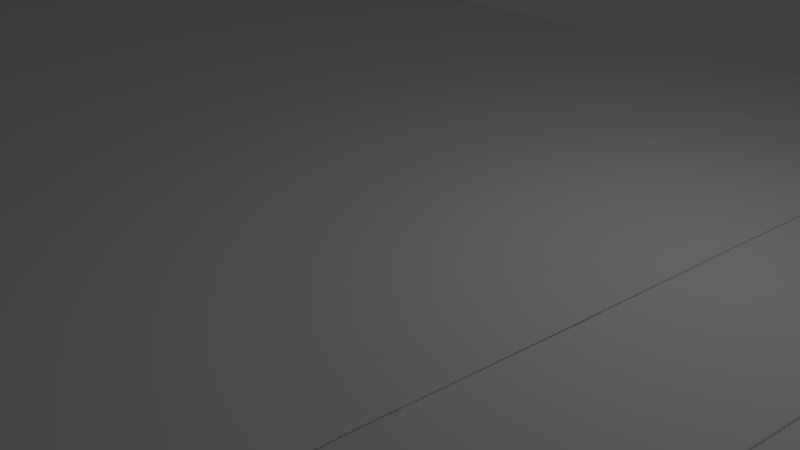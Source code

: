 # Source: bezcurve.blend  (saved by Blender 2.73.0; exported with 4.5.12 LTS)
import bpy
from mathutils import Matrix  # noqa: F401  (used for matrix-valued properties, if any)

bpy.ops.wm.read_factory_settings(use_empty=True)
scene = bpy.context.scene
scene.name = 'Scene'

# ---- collections
col_collection_1 = bpy.data.collections.new('Collection 1'); scene.collection.children.link(col_collection_1)

# ---- materials (node trees are filled in below, after node groups)
mat_material = bpy.data.materials.new('Material')
mat_material.alpha_threshold = 0.0
mat_material.use_transparent_shadow = False
mat_material.roughness = 0.5
mat_material.line_color = (0.0, 0.0, 0.0, 1.0)

# ---- material node trees

# ---- world
world_world = bpy.data.worlds.new('World'); scene.world = world_world
world_world.color = (0.05088, 0.05088, 0.05088)
world_world.use_sun_shadow = False
world_world.sun_shadow_jitter_overblur = 0.0
world_world.cycles.sampling_method = 'MANUAL'
world_world.cycles.sample_map_resolution = 256

# ---- cameras
cam_camera = bpy.data.cameras.new('Camera')
cam_camera.clip_end = 100.0
cam_camera.lens = 35.0
cam_camera.sensor_width = 32.0
cam_camera.sensor_height = 18.0
cam_camera.ortho_scale = 7.314
cam_camera.dof.focus_distance = 0.0
cam_camera.dof.aperture_fstop = 128.0

# ---- lights
light_lamp = bpy.data.lights.new('Lamp', 'POINT')
light_lamp.transmission_factor = 0.0
light_lamp.cutoff_distance = 30.0
light_lamp.energy = 100.0
light_lamp.shadow_buffer_clip_start = 1.001
light_lamp.shadow_soft_size = 0.1
light_lamp.shadow_maximum_resolution = 0.006
light_lamp.use_absolute_resolution = True
light_lamp.cycles.use_multiple_importance_sampling = False

# ---- meshes
me_cube_003 = bpy.data.meshes.new('Cube.003')
me_cube_003.from_pydata([(0.0, 1.0, 3.815e-06), (-0.1951, 0.9808, 3.815e-06), (-0.3827, 0.9239, 3.815e-06), (-0.5556, 0.8315, 3.815e-06), (-0.7071, 0.7071, 3.815e-06), (-0.8315, 0.5556, 3.815e-06), (-0.9239, 0.3827, 3.815e-06), (-0.9808, 0.1951, 3.815e-06), (-1.0, 0.0, 3.815e-06), (-0.9808, -0.1951, 3.815e-06), (-0.9239, -0.3827, 3.815e-06), (-0.8315, -0.5556, 3.815e-06), (-0.7071, -0.7071, 3.815e-06), (-0.5556, -0.8315, 3.815e-06), (-0.3827, -0.9239, 3.815e-06), (-0.1951, -0.9808, 3.815e-06), (2.384e-07, -1.0, 3.815e-06), (0.1951, -0.9808, 3.815e-06), (0.3827, -0.9239, 3.815e-06), (0.5556, -0.8315, 3.815e-06), (0.7071, -0.7071, 3.815e-06), (0.8315, -0.5556, 3.815e-06), (0.9239, -0.3827, 3.815e-06), (0.9808, -0.1951, 3.815e-06), (1.0, 9.537e-07, 3.815e-06), (0.9808, 0.1951, 3.815e-06), (0.9239, 0.3827, 3.815e-06), (0.8315, 0.5556, 3.815e-06), (0.7071, 0.7071, 3.815e-06), (0.5556, 0.8315, 3.815e-06), (0.3827, 0.9239, 3.815e-06), (0.1951, 0.9808, 3.815e-06)], [(1, 0), (2, 1), (3, 2), (4, 3), (5, 4), (6, 5), (7, 6), (8, 7), (9, 8), (10, 9), (11, 10), (12, 11), (13, 12), (14, 13), (15, 14), (16, 15), (17, 16), (18, 17), (19, 18), (20, 19), (21, 20), (22, 21), (23, 22), (24, 23), (25, 24), (26, 25), (27, 26), (28, 27), (29, 28), (30, 29), (31, 30), (0, 31)], [])
me_cube_003.use_remesh_preserve_volume = False
me_cube_003.use_remesh_preserve_attributes = False
me_cube_003.use_mirror_vertex_groups = False
me_cube_003.update()
me_circle = bpy.data.meshes.new('Circle')
me_circle.from_pydata([(0.0, 1.0, 0.0), (-0.1951, 0.9808, 0.0), (-0.3827, 0.9239, 0.0), (-0.5556, 0.8315, 0.0), (-0.7071, 0.7071, 0.0), (-0.8315, 0.5556, 0.0), (-0.9239, 0.3827, 0.0), (-0.9808, 0.1951, 0.0), (-1.0, 7.55e-08, 0.0), (-0.9808, -0.1951, 0.0), (-0.9239, -0.3827, 0.0), (-0.8315, -0.5556, 0.0), (-0.7071, -0.7071, 0.0), (-0.5556, -0.8315, 0.0), (-0.3827, -0.9239, 0.0), (-0.1951, -0.9808, 0.0), (3.258e-07, -1.0, 0.0), (0.1951, -0.9808, 0.0), (0.3827, -0.9239, 0.0), (0.5556, -0.8315, 0.0), (0.7071, -0.7071, 0.0), (0.8315, -0.5556, 0.0), (0.9239, -0.3827, 0.0), (0.9808, -0.1951, 0.0), (1.0, 9.656e-07, 0.0), (0.9808, 0.1951, 0.0), (0.9239, 0.3827, 0.0), (0.8315, 0.5556, 0.0), (0.7071, 0.7071, 0.0), (0.5556, 0.8315, 0.0), (0.3827, 0.9239, 0.0), (0.1951, 0.9808, 0.0)], [(1, 0), (2, 1), (3, 2), (4, 3), (5, 4), (6, 5), (7, 6), (8, 7), (9, 8), (10, 9), (11, 10), (12, 11), (13, 12), (14, 13), (15, 14), (16, 15), (17, 16), (18, 17), (19, 18), (20, 19), (21, 20), (22, 21), (23, 22), (24, 23), (25, 24), (26, 25), (27, 26), (28, 27), (29, 28), (30, 29), (31, 30), (0, 31)], [])
me_circle.use_remesh_preserve_volume = False
me_circle.use_remesh_preserve_attributes = False
me_circle.use_mirror_vertex_groups = False
me_circle.update()
me_cube_001 = bpy.data.meshes.new('Cube.001')
me_cube_001.from_pydata([(81.0, -1.0, 22.59), (81.0, 1.0, 62.22), (81.0, 1.0, 16.0), (97.0, -1.0, 12.38), (97.0, 1.0, 12.38), (97.0, 1.0, 66.1), (97.0, 1.0, 76.0), (94.78, 1.0, 76.0), (97.0, 1.0, 78.22), (121.0, 1.0, 68.0), (121.0, 1.0, 69.5), (122.5, 1.0, 68.0), (113.0, 1.0, 68.0), (113.0, 1.0, 76.0), (114.5, 1.0, 76.0), (113.0, 1.0, 77.5), (129.0, -1.0, 46.0), (129.0, 1.0, 46.0), (129.0, 1.0, 45.42), (113.0, 1.0, 44.67), (113.0, -1.0, 44.67), (119.7, 1.0, 38.0), (121.0, 1.0, 38.0), (121.0, 1.0, 36.67), (205.0, 1.0, 16.41), (205.0, -1.0, 16.41), (205.0, -1.0, -32.72), (189.0, 1.0, 30.0), (189.0, 1.0, 32.41), (191.4, 1.0, 30.0), (205.0, 1.0, -32.72), (189.0, 1.0, 13.95), (189.0, -1.0, 13.95), (181.0, 1.0, 22.0), (181.0, 1.0, 22.0), (181.0, 1.0, 22.0), (137.2, 1.0, 38.0), (183.4, 1.0, 38.0), (189.0, 1.0, 22.0), (197.0, 1.0, 22.0), (197.0, 1.0, 24.41), (199.4, 1.0, 22.0), (121.0, -1.0, 36.67), (127.7, 1.0, 30.0), (167.0, -1.0, -54.0), (167.0, 1.0, -54.0), (181.9, 1.0, -54.0), (143.0, 1.0, -60.19), (143.0, 1.0, -86.0), (143.0, -1.0, -86.0), (159.0, -1.0, -61.45), (159.0, -1.0, -79.56), (159.0, 1.0, -79.56), (119.0, 1.0, -70.0), (111.0, 1.0, -70.0), (111.0, -1.0, -70.0), (51.0, 1.0, -70.0), (51.0, -1.0, -70.0), (116.7, 1.0, -86.0), (116.7, -1.0, -86.0), (111.0, -1.0, -86.0), (27.0, 1.0, -38.0), (25.62, 1.0, -54.0), (0.0, 1.0, -38.0), (0.0, -1.0, -38.0), (0.0, -1.0, -54.0), (-9.7, -1.0, -54.0), (-9.7, 1.0, -54.0), (-8.0, 1.0, -38.0), (-8.0, -1.0, -38.0), (183.7, -1.0, -54.0), (181.9, -1.0, -54.0), (181.9, 1.0, -38.0), (189.0, 1.0, -46.0), (189.0, 1.0, -30.37), (189.0, -1.0, -30.37), (181.9, -1.0, -38.0), (189.0, 1.0, -38.0), (191.7, 1.0, -46.0), (189.0, 1.0, -48.72), (197.0, 1.0, -38.0), (197.0, 1.0, -40.72), (199.7, 1.0, -38.0), (136.6, -1.0, -102.0), (132.7, -1.0, -102.0), (132.7, 1.0, -102.0), (151.0, 1.0, -86.0), (152.6, 1.0, -86.0), (151.0, 1.0, -87.56), (165.2, 1.0, -38.0), (165.2, -1.0, -38.0), (165.5, 1.0, -54.0), (159.0, 1.0, -46.0), (159.0, 1.0, -61.45), (143.0, 1.0, -94.0), (144.6, 1.0, -94.0), (143.0, 1.0, -95.56), (157.2, -1.0, -46.0), (159.0, -1.0, -44.19), (159.0, 1.0, -44.19), (143.0, 1.0, -86.0), (135.0, 1.0, -86.0), (143.0, 1.0, -78.0), (127.0, 1.0, -86.0), (127.0, 1.0, -78.0), (127.0, -1.0, -78.0), (143.0, -1.0, -78.11), (35.0, 1.0, -62.0), (35.0, 1.0, -63.38), (27.0, 1.0, -54.0), (43.0, 1.0, -70.0), (43.0, 1.0, -71.38), (41.62, 1.0, -70.0), (51.0, 1.0, -78.0), (51.0, 1.0, -79.38), (49.62, 1.0, -78.0), (127.0, 1.0, -94.0), (136.6, 1.0, -102.0), (127.0, 1.0, -96.25), (124.7, 1.0, -94.0), (119.0, 1.0, -86.0), (119.0, 1.0, -88.25), (119.0, -1.0, -70.0), (103.0, 1.0, -86.0), (103.0, -1.0, -86.0), (57.62, -1.0, -86.0), (124.7, -1.0, -94.0), (119.0, -1.0, -88.25), (57.62, 1.0, -86.0), (51.0, 1.0, -62.0), (43.0, 1.0, -54.0), (35.0, 1.0, -54.0), (35.0, 1.0, -46.0), (59.0, 1.0, -70.0), (51.0, -1.0, -62.0), (27.0, 0.02558, -54.0), (27.0, -1.0, -54.0), (25.62, -1.0, -54.0), (-9.583, -1.0, 8.0), (-8.125, -1.0, 8.0), (-8.125, 1.0, 8.0), (-15.95, 1.0, -30.0), (-16.0, -1.0, -30.0), (-16.0, 1.0, -38.0), (-16.0, 1.0, -30.0), (-16.0, 1.0, -9.0), (-16.0, -1.0, -8.0), (-16.0, -1.0, -9.0), (73.0, -1.0, 8.0), (81.0, -1.0, 16.0), (81.0, 1.0, 8.0), (73.0, 1.0, 8.0), (105.0, -1.0, 68.0), (97.0, -1.0, 60.0), (97.0, 1.0, 60.05), (68.7, 1.0, 8.0), (-1.0, -1.0, 8.0), (68.7, -1.0, 8.0), (113.0, 1.0, 60.04), (113.0, -1.0, 60.0), (97.0, 1.0, 68.0), (105.0, 1.0, 68.0), (129.0, 1.0, 38.0), (137.2, -1.0, 38.0), (181.0, -1.0, 22.0), (135.7, -1.0, 22.0), (159.0, 1.0, -54.0), (89.0, 1.0, 68.0), (86.78, 1.0, 68.0), (89.0, 1.0, 70.22), (-24.0, -1.0, -6.417), (-17.58, -1.0, 0.0), (-17.58, 1.0, 0.0), (-16.0, 1.0, 0.0), (-16.0, 1.0, 1.583), (-1.0, 1.0, 8.0), (-1.0, 1.0, 0.0), (-8.125, 1.0, 0.0), (-1.0, 1.0, -8.0), (-1.0, -1.0, 8.0), (-8.125, -1.0, -8.0), (-16.0, -1.0, -16.0), (-15.96, 1.0, -16.0), (-1.0, -1.0, -8.0), (-8.125, 1.0, -8.0), (-16.0, 1.0, -8.0), (92.62, 1.0, 8.0), (89.0, 1.0, 4.385), (89.0, 1.0, 8.0), (76.62, 1.0, -8.0), (81.0, 1.0, -0.5), (81.0, 1.0, -3.615), (84.12, 1.0, -0.5), (76.62, -1.0, -8.0), (-1.0, -1.0, -8.0), (-1.0, 1.0, -8.0), (106.5, 1.0, 84.0), (102.8, 1.0, 84.0), (102.8, -1.0, 84.0), (106.5, -1.0, 84.0), (129.0, 1.0, 30.0), (129.0, 1.0, 28.67), (97.0, -1.0, 78.22), (94.78, -1.0, 76.0), (157.2, 1.0, -46.0), (151.0, 1.0, -52.19), (144.6, -1.0, -94.0), (151.0, 1.0, -54.0), (149.2, 1.0, -54.0), (-24.0, 1.0, -38.0), (-24.0, 1.0, -39.7), (-25.7, 1.0, -38.0), (41.62, -1.0, -70.0), (-16.0, 1.0, -46.0), (-16.0, 1.0, -47.7), (-17.7, 1.0, -46.0), (-32.0, -1.0, -31.7), (-32.0, -1.0, -14.42), (-32.0, 1.0, -14.42), (-9.583, 1.0, 8.0), (-16.0, 1.0, -17.0), (-32.0, 1.0, -31.7), (-24.0, 1.0, -8.0), (-25.58, 1.0, -8.0), (-24.0, 1.0, -6.417), (-17.7, -1.0, -46.0), (-24.0, -1.0, -39.7), (81.0, -1.0, 8.0), (81.0, 1.0, 22.59), (81.0, -1.0, 62.22), (97.0, -1.0, 68.0), (129.0, 1.0, 61.5), (129.0, -1.0, 61.5), (129.0, -1.0, 45.42), (113.0, -1.0, 68.0), (181.0, -1.0, 22.0), (135.7, 1.0, 22.0), (129.0, -1.0, 28.67), (127.7, -1.0, 30.0), (119.7, -1.0, 38.0), (165.5, -1.0, -54.0), (143.0, -1.0, -60.19), (111.0, 1.0, -86.0), (0.0, 1.0, -54.0), (27.0, -1.0, -38.0), (183.7, 1.0, -54.0), (151.0, -1.0, -52.19), (149.2, -1.0, -54.0), (135.0, -1.0, -86.0), (143.0, -1.0, -78.0), (127.0, -1.0, -96.25), (43.0, -1.0, -54.0), (35.0, -1.0, -46.0), (59.0, -1.0, -70.0), (-16.0, 0.9511, -30.0), (-16.0, -1.0, -17.0), (-16.0, -1.0, -38.0), (-1.0, 1.0, 8.0), (183.4, -1.0, 38.0), (-25.58, 1.0, -8.0), (-25.58, -1.0, -8.0), (-25.58, -1.0, -8.0), (-16.0, -1.0, 1.583), (-16.0, 0.9774, -16.0), (-16.0, 1.0, -16.0), (89.0, -1.0, 70.22), (86.78, -1.0, 68.0), (152.6, -1.0, -86.0), (151.0, -1.0, -87.56), (143.0, -1.0, -95.56), (43.0, -1.0, -71.38), (51.0, -1.0, -79.38), (49.62, -1.0, -78.0), (35.0, -1.0, -63.38), (-24.0, 1.0, -8.0), (-25.7, -1.0, -38.0), (-16.0, -1.0, -47.7), (97.0, -1.0, 76.0), (89.0, -1.0, 8.0), (89.0, -1.0, 4.385), (92.62, -1.0, 8.0), (81.0, -1.0, -0.5), (84.12, -1.0, -0.5), (81.0, -1.0, -3.615), (113.0, -1.0, 76.0), (121.0, -1.0, 69.5), (121.0, -1.0, 68.0), (122.5, -1.0, 68.0), (89.0, -1.0, 68.0), (113.0, -1.0, 77.5), (114.5, -1.0, 76.0), (181.0, -1.0, 22.0), (181.0, -1.0, 22.0), (180.8, -1.0, 22.0), (129.0, -1.0, 30.0), (129.0, -1.0, 38.0), (121.0, -1.0, 38.0), (197.0, -1.0, 24.41), (197.0, -1.0, 22.0), (199.4, -1.0, 22.0), (191.7, -1.0, -46.0), (189.0, -1.0, -46.0), (189.0, -1.0, -48.72), (189.0, -1.0, -38.0), (159.0, -1.0, -46.0), (151.0, -1.0, -86.0), (143.0, -1.0, -94.0), (127.0, -1.0, -94.0), (127.0, -1.0, -86.0), (119.0, -1.0, -86.0), (43.0, -1.0, -70.0), (28.45, -1.0, -54.0), (-16.0, -1.0, -46.0), (-24.0, -1.0, -38.0), (189.0, -1.0, 32.41), (189.0, -1.0, 30.0), (191.4, -1.0, 30.0), (189.0, -1.0, 22.0), (137.0, 1.0, 38.0), (137.0, -1.0, 38.0), (199.7, -1.0, -38.0), (197.0, -1.0, -38.0), (197.0, -1.0, -40.72), (151.0, -1.0, -54.0), (159.0, -1.0, -54.0), (143.0, -1.0, -86.0), (51.0, -1.0, -78.0), (35.0, -1.0, -54.0), (-16.0, -1.0, 0.0), (180.8, 1.0, 22.0), (-24.0, -1.0, -8.0), (-24.0, -1.0, -8.0), (-1.0, -1.0, 0.0), (-8.125, -1.0, 0.0), (35.0, -1.0, -62.0)], [], [(0, 1, 2), (3, 4, 5), (6, 7, 8), (9, 10, 11), (12, 13, 14), (13, 15, 14), (16, 17, 18), (12, 19, 20), (21, 22, 23), (24, 25, 26), (27, 28, 29), (30, 31, 24), (32, 33, 34), (35, 36, 37), (38, 27, 29), (39, 40, 41), (42, 23, 43), (44, 45, 46), (47, 48, 49), (50, 51, 52), (53, 54, 55), (54, 56, 57), (58, 59, 60), (61, 62, 63), (61, 63, 64), (65, 66, 67), (63, 68, 69), (70, 71, 46), (38, 31, 34), (72, 73, 46), (31, 74, 75), (74, 72, 76), (72, 74, 77), (73, 78, 79), (77, 80, 81), (80, 82, 81), (83, 84, 85), (86, 87, 88), (72, 89, 90), (89, 91, 92), (48, 86, 88), (47, 93, 52), (94, 95, 96), (97, 98, 99), (44, 50, 93), (100, 101, 102), (103, 104, 101), (101, 104, 105), (106, 102, 101), (107, 108, 109), (110, 111, 112), (113, 114, 115), (116, 94, 117), (116, 118, 119), (103, 116, 119), (120, 121, 58), (56, 113, 115), (104, 53, 122), (120, 58, 53), (123, 124, 125), (126, 127, 119), (56, 128, 113), (129, 110, 107), (130, 131, 132), (56, 129, 133), (134, 133, 129), (135, 136, 137), (138, 139, 140), (69, 141, 142), (143, 144, 141), (145, 146, 147), (148, 149, 2), (150, 151, 2), (152, 153, 154), (155, 156, 157), (158, 159, 152), (160, 161, 154), (161, 12, 158), (36, 162, 17), (37, 36, 163), (16, 17, 36), (164, 165, 35), (93, 166, 45), (167, 168, 169), (170, 171, 172), (173, 172, 174), (140, 175, 176), (177, 176, 178), (139, 179, 175), (180, 181, 182), (183, 180, 184), (185, 184, 182), (173, 177, 184), (186, 187, 188), (189, 155, 190), (191, 190, 192), (192, 150, 187), (19, 18, 22), (5, 1, 167), (193, 194, 195), (13, 6, 196), (160, 167, 169), (3, 193, 189), (23, 162, 43), (197, 198, 199), (43, 200, 201), (202, 203, 8), (99, 92, 204), (204, 166, 205), (206, 95, 88), (205, 207, 208), (109, 135, 62), (209, 210, 211), (62, 137, 65), (212, 108, 112), (213, 214, 215), (68, 67, 213), (143, 213, 215), (216, 217, 218), (177, 174, 219), (220, 209, 221), (222, 223, 224), (185, 222, 224), (225, 226, 215), (227, 0, 149), (1, 228, 150), (149, 0, 2), (1, 150, 2), (0, 229, 1), (5, 230, 3), (230, 5, 160), (10, 9, 12), (12, 14, 10), (16, 231, 232), (232, 233, 16), (18, 231, 16), (234, 12, 20), (30, 24, 26), (39, 31, 38), (80, 77, 74), (30, 82, 80), (74, 31, 30), (24, 39, 41), (39, 24, 31), (74, 30, 80), (235, 164, 33), (34, 31, 32), (32, 235, 33), (200, 236, 201), (27, 33, 35), (37, 28, 27), (27, 38, 33), (36, 236, 200), (200, 162, 36), (35, 37, 27), (36, 35, 236), (40, 39, 38), (38, 29, 40), (201, 237, 238), (23, 42, 239), (21, 20, 19), (239, 21, 23), (237, 201, 236), (238, 42, 43), (21, 239, 20), (236, 165, 237), (238, 43, 201), (71, 240, 44), (45, 91, 46), (46, 71, 44), (241, 47, 49), (93, 50, 52), (122, 53, 55), (55, 54, 57), (242, 58, 60), (109, 61, 132), (62, 243, 63), (61, 109, 62), (109, 132, 131), (244, 61, 64), (243, 65, 67), (64, 63, 69), (245, 70, 46), (73, 72, 77), (79, 245, 46), (46, 73, 79), (32, 31, 75), (75, 74, 76), (78, 73, 77), (77, 81, 78), (117, 83, 85), (76, 72, 90), (91, 89, 72), (89, 92, 99), (92, 91, 166), (91, 72, 46), (95, 94, 48), (48, 88, 95), (207, 47, 208), (47, 86, 48), (86, 52, 87), (207, 166, 93), (93, 47, 207), (47, 52, 86), (204, 246, 97), (47, 241, 247), (247, 208, 47), (97, 99, 204), (247, 205, 208), (205, 247, 246), (99, 98, 90), (90, 89, 99), (204, 205, 246), (45, 44, 93), (248, 101, 105), (102, 106, 249), (106, 101, 248), (109, 131, 107), (108, 62, 109), (116, 103, 48), (85, 118, 116), (116, 117, 85), (117, 94, 96), (94, 116, 48), (121, 120, 103), (103, 119, 121), (111, 110, 56), (56, 115, 111), (105, 104, 122), (120, 104, 103), (58, 54, 53), (54, 58, 242), (53, 104, 120), (124, 123, 242), (123, 125, 128), (242, 60, 124), (121, 119, 127), (118, 84, 250), (250, 126, 118), (118, 85, 84), (58, 127, 59), (127, 58, 121), (126, 119, 118), (123, 56, 54), (128, 114, 113), (56, 123, 128), (123, 54, 242), (110, 129, 56), (107, 131, 130), (112, 108, 107), (107, 110, 112), (107, 130, 129), (130, 251, 134), (61, 244, 252), (252, 132, 61), (134, 129, 130), (134, 253, 133), (130, 252, 251), (252, 130, 132), (62, 135, 137), (219, 138, 140), (141, 69, 68), (141, 254, 142), (68, 143, 141), (147, 220, 145), (255, 256, 143), (220, 147, 255), (145, 185, 146), (255, 143, 220), (151, 148, 2), (161, 152, 154), (151, 150, 155), (157, 227, 148), (148, 151, 155), (155, 257, 156), (155, 157, 148), (161, 158, 152), (258, 37, 163), (163, 16, 36), (35, 33, 164), (165, 236, 35), (223, 259, 218), (223, 217, 260), (260, 261, 170), (172, 171, 262), (174, 138, 219), (262, 174, 172), (260, 224, 223), (223, 218, 217), (174, 262, 138), (224, 260, 170), (170, 172, 224), (177, 140, 176), (184, 177, 178), (140, 139, 175), (182, 184, 180), (181, 263, 182), (178, 183, 184), (264, 185, 182), (185, 173, 184), (190, 191, 189), (155, 150, 190), (195, 257, 155), (155, 189, 195), (150, 192, 190), (150, 188, 187), (9, 19, 12), (19, 22, 21), (19, 231, 18), (18, 162, 22), (231, 19, 9), (9, 11, 231), (167, 160, 5), (188, 4, 186), (228, 188, 150), (5, 228, 1), (1, 168, 167), (228, 5, 4), (4, 188, 228), (189, 193, 195), (6, 161, 160), (196, 15, 13), (13, 12, 161), (197, 6, 8), (6, 197, 196), (6, 13, 161), (7, 6, 160), (160, 169, 7), (4, 3, 189), (162, 23, 22), (162, 200, 43), (196, 197, 199), (8, 197, 198), (265, 1, 8), (1, 266, 229), (8, 203, 265), (8, 198, 202), (265, 266, 1), (166, 204, 92), (166, 207, 205), (87, 267, 268), (95, 206, 269), (96, 83, 117), (269, 96, 95), (267, 87, 52), (268, 206, 88), (96, 269, 83), (52, 51, 267), (268, 88, 87), (243, 62, 65), (112, 270, 212), (114, 125, 271), (111, 272, 270), (108, 137, 62), (108, 212, 273), (114, 128, 125), (271, 115, 114), (270, 112, 111), (273, 137, 108), (111, 115, 272), (271, 272, 115), (243, 68, 63), (68, 213, 143), (213, 67, 214), (67, 68, 243), (210, 209, 143), (143, 215, 210), (221, 216, 218), (174, 177, 173), (177, 219, 140), (209, 220, 143), (274, 185, 145), (218, 259, 274), (220, 221, 218), (221, 209, 211), (274, 145, 220), (220, 218, 274), (172, 173, 185), (185, 224, 172), (275, 216, 221), (215, 276, 225), (211, 275, 221), (210, 215, 226), (214, 67, 66), (276, 215, 214), (226, 275, 210), (211, 210, 275), (276, 214, 66), (193, 157, 194), (230, 0, 3), (203, 277, 202), (278, 279, 280), (227, 281, 282), (281, 283, 282), (277, 152, 284), (285, 286, 287), (232, 20, 233), (266, 288, 265), (265, 230, 203), (289, 284, 290), (290, 234, 285), (291, 292, 293), (294, 238, 237), (295, 296, 42), (296, 239, 42), (297, 298, 299), (26, 32, 75), (300, 301, 302), (74, 77, 303), (240, 90, 304), (241, 305, 51), (206, 306, 269), (83, 306, 307), (48, 103, 308), (127, 309, 59), (124, 57, 125), (270, 310, 212), (251, 310, 134), (137, 244, 64), (135, 311, 136), (66, 69, 312), (226, 313, 275), (314, 315, 316), (316, 317, 297), (162, 318, 319), (32, 317, 235), (77, 72, 76), (71, 301, 76), (75, 76, 303), (320, 321, 322), (322, 303, 300), (323, 246, 247), (324, 304, 97), (304, 98, 97), (248, 325, 106), (248, 101, 325), (105, 308, 248), (267, 305, 268), (268, 49, 206), (250, 307, 126), (126, 308, 127), (122, 309, 105), (271, 326, 272), (272, 57, 270), (134, 57, 253), (56, 133, 253), (327, 251, 252), (276, 312, 225), (225, 256, 226), (143, 256, 254), (254, 141, 144), (256, 69, 142), (171, 328, 262), (227, 148, 151), (227, 150, 2), (227, 149, 148), (234, 152, 159), (152, 230, 153), (295, 163, 16), (295, 16, 17), (316, 297, 29), (258, 164, 315), (35, 33, 329), (324, 50, 44), (330, 261, 331), (180, 183, 332), (261, 331, 170), (170, 146, 171), (216, 313, 255), (332, 176, 179), (333, 332, 179), (263, 264, 182), (146, 185, 263), (180, 146, 181), (262, 328, 333), (146, 180, 333), (283, 3, 279), (186, 4, 189), (290, 285, 10), (7, 168, 197), (229, 265, 203), (322, 78, 81), (131, 327, 311), (311, 136, 334), (274, 222, 223), (281, 193, 283), (157, 156, 194), (281, 227, 157), (157, 193, 281), (229, 0, 230), (0, 227, 278), (278, 280, 3), (229, 230, 288), (288, 266, 229), (0, 278, 3), (279, 278, 227), (227, 282, 279), (277, 198, 202), (284, 289, 199), (152, 234, 284), (277, 230, 152), (199, 198, 277), (277, 284, 199), (286, 232, 287), (296, 295, 233), (20, 239, 296), (286, 234, 20), (20, 232, 286), (20, 296, 233), (230, 265, 288), (230, 277, 203), (234, 290, 284), (234, 286, 285), (238, 294, 295), (295, 42, 238), (298, 25, 299), (321, 320, 26), (75, 303, 321), (298, 317, 32), (26, 75, 321), (32, 26, 25), (25, 298, 32), (75, 74, 303), (76, 240, 71), (90, 98, 304), (304, 324, 240), (240, 76, 90), (241, 51, 50), (50, 324, 323), (323, 247, 241), (241, 49, 305), (305, 267, 51), (50, 323, 241), (306, 83, 269), (307, 250, 84), (49, 308, 307), (307, 306, 49), (307, 84, 83), (49, 48, 308), (55, 124, 60), (326, 271, 125), (125, 57, 326), (57, 124, 55), (310, 273, 212), (251, 327, 334), (334, 310, 251), (134, 310, 57), (310, 334, 273), (252, 311, 327), (244, 137, 136), (137, 64, 65), (136, 252, 244), (252, 136, 311), (69, 66, 65), (66, 312, 276), (312, 69, 256), (69, 65, 64), (317, 316, 315), (317, 298, 297), (295, 162, 319), (303, 77, 76), (71, 70, 302), (302, 301, 71), (76, 301, 303), (303, 322, 321), (303, 301, 300), (246, 323, 324), (324, 97, 246), (101, 248, 308), (101, 100, 325), (308, 103, 101), (49, 268, 305), (49, 306, 206), (308, 126, 307), (308, 309, 127), (59, 55, 60), (59, 309, 122), (105, 309, 308), (122, 55, 59), (57, 272, 326), (57, 310, 270), (57, 56, 253), (256, 225, 312), (256, 313, 226), (254, 144, 143), (256, 142, 254), (150, 227, 151), (149, 227, 2), (162, 295, 17), (41, 297, 299), (28, 314, 316), (314, 37, 258), (316, 29, 28), (297, 41, 40), (41, 25, 24), (40, 29, 297), (314, 28, 37), (299, 25, 41), (294, 163, 295), (315, 314, 258), (291, 317, 315), (164, 292, 291), (163, 165, 164), (165, 294, 237), (164, 258, 163), (164, 291, 315), (163, 294, 165), (331, 146, 330), (330, 260, 261), (333, 180, 332), (146, 170, 331), (146, 328, 171), (313, 216, 275), (330, 260, 217), (147, 146, 330), (330, 255, 147), (255, 313, 256), (255, 217, 216), (217, 255, 330), (176, 332, 183), (176, 175, 179), (183, 178, 176), (139, 333, 179), (263, 181, 146), (185, 264, 263), (333, 138, 262), (138, 333, 139), (328, 146, 333), (279, 282, 283), (3, 283, 193), (3, 280, 279), (192, 187, 186), (189, 191, 192), (189, 192, 186), (15, 199, 289), (199, 15, 196), (290, 10, 14), (287, 231, 11), (11, 285, 287), (287, 232, 231), (289, 14, 15), (14, 289, 290), (10, 285, 11), (197, 8, 7), (168, 1, 197), (7, 169, 168), (229, 203, 202), (202, 198, 229), (229, 266, 265), (79, 302, 70), (30, 26, 320), (79, 300, 302), (81, 320, 322), (320, 82, 30), (300, 79, 78), (320, 81, 82), (78, 322, 300), (70, 245, 79), (311, 109, 131), (109, 311, 135), (334, 327, 311), (136, 273, 334), (273, 136, 137), (274, 185, 222), (223, 259, 274)])
_uv = me_cube_001.uv_layers.new(name='UVMap')
_uv.uv.foreach_set('vector', [0.318, 0.8028, 0.4565, 0.8579, 0.2681, 0.7946, 0.34, 0.01868, 0.3279, 0.01214, 0.4817, 0.01214, 0.2296, 0.3684, 0.2647, 0.4503, 0.1928, 0.4485, 0.3433, 0.4687, 0.3115, 0.4687, 0.3433, 0.4257, 0.3212, 0.7438, 0.1273, 0.7438, 0.1273, 0.6948, 0.1732, 0.6985, 0.1414, 0.6985, 0.1732, 0.6555, 0.2316, 0.9983, 0.2324, 0.9997, 0.232, 0.9999, 0.000117, 3.9e-05, 0.09064, 0.000948, 0.09056, 0.008709, 0.2928, 0.3157, 0.3223, 0.2862, 0.3518, 0.3157, 0.2969, 0.9591, 0.296, 0.9578, 0.329, 0.9371, 0.1645, 0.6232, 0.1397, 0.5705, 0.2172, 0.5674, 0.9036, 0.2725, 0.1379, 0.6314, 0.09756, 0.2725, 0.4684, 0.01174, 0.4243, 0.004301, 0.4235, 0.003511, 0.8514, 0.6439, 0.1613, 0.2892, 0.89, 0.2892, 0.2469, 0.7985, 0.1645, 0.6232, 0.2172, 0.5674, 0.4222, 0.6131, 0.3974, 0.5603, 0.4749, 0.5573, 0.3529, 0.0624, 0.3529, 2.5e-05, 0.6471, 2.5e-05, 0.3656, 0.9141, 0.3664, 0.9154, 0.3564, 0.9217, 0.8997, 0.000781, 0.9999, 3.9e-05, 1.0, 0.007801, 0.1692, 1.8e-05, 0.4497, 1.8e-05, 0.4497, 0.03098, 0.2643, 0.03691, 0.2332, 0.03691, 0.2332, 0.02913, 0.2332, 0.03691, 3.9e-05, 0.03691, 3.9e-05, 0.02913, 0.2025, 2.7e-05, 0.2025, 0.07051, 2.7e-05, 0.07051, 0.8383, 0.002267, 0.8116, 0.3115, 0.3164, 0.002268, 0.1801, 0.04476, 0.07514, 0.04476, 0.07514, 0.03699, 0.6375, 0.8782, 0.584, 0.8782, 0.584, 0.8672, 0.07514, 0.04476, 0.04406, 0.04476, 0.04406, 0.03699, 0.3544, 0.9211, 0.3556, 0.9204, 0.3564, 0.9217, 0.3705, 0.6679, 0.5541, 0.6599, 0.3053, 0.923, 0.2252, 0.1595, 0.3316, 0.1682, 0.3357, 0.2748, 0.4684, 0.003975, 0.6404, 0.002701, 0.6404, 0.01046, 0.6404, 0.002701, 0.6808, 0.002402, 0.6809, 0.01016, 0.2252, 0.1595, 0.2236, 0.05562, 0.2763, 0.1106, 0.3316, 0.1682, 0.3511, 0.1495, 0.3503, 0.1878, 0.2763, 0.1106, 0.334, 0.05532, 0.3527, 0.0749, 0.334, 0.05532, 0.3535, 0.03656, 0.3527, 0.0749, 0.9409, 1.8e-05, 1.0, 1.8e-05, 1.0, 0.03098, 0.334, 0.7189, 0.3452, 0.7081, 0.3448, 0.7301, 0.6808, 0.002402, 0.7457, 0.001922, 0.7457, 0.009684, 0.1048, 0.275, 0.2178, 0.3878, 0.1154, 0.3754, 0.2763, 0.7741, 0.334, 0.7189, 0.3448, 0.7301, 0.09809, 0.5882, 0.222, 0.4867, 0.3472, 0.6173, 0.3316, 0.8318, 0.3428, 0.821, 0.3423, 0.843, 0.3605, 0.06374, 0.2791, 0.06374, 0.2791, 2.6e-05, 1.8e-05, 1.8e-05, 0.1692, 1.8e-05, 0.1692, 0.03098, 0.5035, 7.5e-05, 0.5599, 0.05654, 0.447, 0.05654, 0.5, 0.5, 0.5, 0.25, 0.7499, 0.5, 0.3522, 0.03691, 0.3082, 0.03691, 0.3082, 0.02913, 0.3958, 0.02913, 0.3961, 0.03691, 0.3522, 0.03691, 0.352, 0.3241, 0.3799, 0.352, 0.02796, 0.3241, 0.3664, 0.3664, 0.3894, 0.3894, 0.3434, 0.3894, 0.6333, 0.3665, 0.6563, 0.3895, 0.6103, 0.3895, 0.2163, 0.9423, 0.3316, 0.8318, 0.3404, 0.9339, 0.5, 0.7499, 0.5, 0.8204, 0.4296, 0.7499, 0.5, 0.5, 0.5, 0.7499, 0.4296, 0.7499, 0.2501, 0.5, 0.2501, 0.5704, 0.1796, 0.5, 0.8379, 0.1621, 0.9999, 0.3241, 0.972, 0.352, 0.3082, 0.03691, 0.2643, 0.03691, 0.2643, 0.02913, 0.2501, 0.5, 0.1796, 0.5, 0.2501, 0.0001, 0.8501, 1.9e-05, 0.8501, 0.03749, 1.9e-05, 0.03749, 0.6012, 0.07051, 0.3149, 0.07051, 0.6012, 2.7e-05, 0.07383, 0.6394, 0.1744, 0.8824, 0.07383, 0.7609, 0.6759, 5.9e-05, 0.6759, 0.3241, 0.352, 0.3241, 0.352, 5.9e-05, 0.19, 0.1621, 0.02796, 5.9e-05, 0.8379, 0.1621, 0.6759, 5.9e-05, 0.9999, 6e-05, 0.3483, 0.03699, 0.3923, 0.04476, 0.3483, 0.04476, 0.7865, 0.8726, 0.7865, 0.8782, 0.7789, 0.8782, 1.8e-05, 1.8e-05, 0.1699, 4.8e-05, 0.1699, 0.233, 0.04406, 0.03699, 0.000249, 0.04476, 0.0001, 0.03699, 0.2794, 0.9557, 0.1949, 0.7779, 0.198, 0.7746, 0.526, 0.06676, 0.5279, 0.07047, 0.526, 0.07047, 0.2346, 0.7764, 0.2702, 0.7883, 0.2681, 0.7946, 0.5441, 0.7836, 0.3834, 0.611, 0.6208, 0.6229, 0.044, 0.06114, 3.9e-05, 0.06114, 0.00017, 0.05337, 0.219, 0.7782, 0.00217, 0.6989, 0.2211, 0.7719, 0.08785, 0.05337, 0.08796, 0.06114, 0.044, 0.06114, 0.6602, 0.6469, 0.6602, 0.3279, 0.9773, 0.6469, 0.6602, 0.3279, 0.6602, 0.008928, 0.9777, 0.008928, 0.3818, 0.3721, 0.6182, 0.3721, 0.6182, 0.6024, 0.2711, 0.9754, 0.2401, 0.9949, 0.2393, 0.9935, 0.2316, 0.9983, 0.2324, 0.9997, 0.2401, 0.9949, 0.4242, 0.01206, 0.2483, 0.01029, 0.4241, 0.004299, 0.222, 0.4867, 0.1706, 0.433, 0.2283, 0.3778, 0.4885, 0.3749, 0.5236, 0.4568, 0.4516, 0.455, 0.2531, 0.02485, 0.1405, 0.02485, 0.1405, 1.9e-05, 0.5106, 0.3405, 0.477, 0.3068, 0.5443, 0.3068, 0.8404, 0.3298, 0.9999, 0.4894, 0.8297, 0.6595, 0.6702, 0.5, 0.8297, 0.6595, 0.6595, 0.8297, 0.1699, 4.8e-05, 1.0, 1.8e-05, 1.0, 0.233, 0.507, 0.06304, 0.5278, 0.06304, 0.5278, 0.06675, 0.4938, 0.06304, 0.507, 0.06304, 0.507, 0.06675, 0.38, 0.5064, 0.1181, 0.7629, 0.1181, 0.2416, 0.5106, 0.3405, 0.6702, 0.5, 0.5, 0.6702, 0.3419, 0.573, 0.4243, 0.5771, 0.3977, 0.6329, 0.4917, 0.07773, 0.2577, 0.1674, 0.3747, 0.02806, 0.6097, 0.5798, 0.5837, 0.6343, 0.5356, 0.5827, 0.5356, 0.5827, 0.5211, 0.7655, 0.4243, 0.5771, 0.8391, 0.6985, 0.8231, 0.2389, 0.9809, 0.4687, 0.05232, 0.6334, 0.1142, 0.8883, 0.02212, 0.7609, 0.2222, 0.01787, 3.9e-05, 0.01787, 3.9e-05, 0.01214, 0.3413, 0.008928, 0.3413, 0.6469, 0.02228, 0.2682, 0.3623, 0.08021, 0.4885, 0.3749, 0.4516, 0.455, 1.0, 0.0694, 2.6e-05, 0.0694, 1.8e-05, 1.8e-05, 0.3518, 0.3157, 0.5, 0.1085, 0.6482, 0.3157, 0.1844, 0.9999, 0.1844, 0.9983, 0.1874, 0.9983, 0.6482, 0.3157, 0.6777, 0.2862, 0.7072, 0.3157, 0.2653, 2.6e-05, 0.3674, 2.6e-05, 0.2653, 0.06496, 0.1029, 0.3624, 0.1154, 0.3754, 0.1024, 0.3879, 0.1024, 0.3879, 0.1706, 0.433, 0.1005, 0.4753, 0.7657, 1.8e-05, 0.7657, 0.03098, 0.6248, 0.03098, 0.1005, 0.4753, 0.113, 0.4883, 0.09995, 0.5008, 0.7865, 0.8672, 0.7865, 0.8726, 0.7789, 0.8672, 0.2095, 0.2293, 0.2272, 0.2677, 0.1711, 0.269, 0.7789, 0.8672, 0.7789, 0.8782, 0.6375, 0.8782, 0.5, 0.04421, 0.2931, 2.1e-05, 0.5, 2.1e-05, 0.4733, 0.2231, 0.491, 0.2615, 0.4349, 0.2628, 0.1617, 0.002268, 0.1289, 0.3115, 0.007105, 0.1569, 0.3903, 0.04231, 0.4733, 0.2231, 0.4349, 0.2628, 0.6085, 0.02486, 0.394, 0.02486, 0.394, 3.2e-05, 0.6702, 0.5, 0.5443, 0.3068, 0.8108, 0.3003, 0.3175, 0.02331, 0.9563, 0.2667, 0.7647, 0.5101, 0.1703, 0.3405, 0.1366, 0.3068, 0.2039, 0.3068, 0.3405, 0.5106, 0.1703, 0.3405, 0.2039, 0.3068, 0.8596, 0.02486, 0.749, 0.02486, 0.8596, 4e-05, 0.2953, 0.7967, 0.318, 0.8028, 0.2702, 0.7883, 0.4565, 0.8579, 0.2921, 0.8063, 0.2932, 0.8029, 0.2702, 0.7883, 0.318, 0.8028, 0.2681, 0.7946, 0.4565, 0.8579, 0.2932, 0.8029, 0.2681, 0.7946, 0.318, 0.8028, 0.3791, 0.8212, 0.4565, 0.8579, 0.4817, 0.01214, 0.6524, 0.02906, 0.34, 0.01868, 0.6524, 0.02906, 0.4817, 0.01214, 0.6528, 0.01782, 0.285, 0.4817, 0.3212, 0.4817, 0.3212, 0.7438, 0.3212, 0.7438, 0.1273, 0.6948, 0.285, 0.4817, 0.2316, 0.9983, 0.2193, 0.9999, 0.2166, 0.7108, 0.2166, 0.7108, 0.2226, 7.1e-05, 0.2316, 0.9983, 0.232, 0.9999, 0.2193, 0.9999, 0.2316, 0.9983, 3.9e-05, 0.0078, 0.000117, 3.9e-05, 0.09056, 0.008709, 0.3298, 0.9384, 0.2969, 0.9591, 0.329, 0.9371, 0.00579, 0.452, 0.1379, 0.6314, 0.00579, 0.6314, 0.9902, 0.452, 0.9902, 0.6314, 0.8651, 0.6314, 0.9036, 0.2725, 0.9902, 0.391, 0.9902, 0.452, 0.8651, 0.6314, 0.1379, 0.6314, 0.9036, 0.2725, 0.09756, 0.2725, 0.00579, 0.452, 0.00579, 0.398, 0.00579, 0.452, 0.09756, 0.2725, 0.1379, 0.6314, 0.8651, 0.6314, 0.9036, 0.2725, 0.9902, 0.452, 0.4244, 0.01206, 0.4242, 0.01206, 0.4243, 0.004301, 0.4235, 0.003511, 0.4684, 0.003975, 0.4684, 0.01174, 0.4684, 0.01174, 0.4244, 0.01206, 0.4243, 0.004301, 0.0318, 0.4666, 0.137, 0.6439, 0.0318, 0.496, 0.9782, 0.4666, 0.8558, 0.6439, 0.8514, 0.6439, 0.89, 0.2892, 0.9782, 0.4132, 0.9782, 0.4666, 0.9782, 0.4666, 0.9801, 0.6413, 0.8558, 0.6439, 0.1613, 0.2892, 0.137, 0.6439, 0.0318, 0.4666, 0.0318, 0.4666, 0.0318, 0.2892, 0.1613, 0.2892, 0.8514, 0.6439, 0.89, 0.2892, 0.9782, 0.4666, 0.1613, 0.2892, 0.8514, 0.6439, 0.137, 0.6439, 0.3974, 0.5603, 0.4222, 0.6131, 0.2469, 0.7985, 0.2469, 0.7985, 0.2172, 0.5674, 0.3974, 0.5603, 0.7057, 2.5e-05, 0.7057, 0.0624, 0.6471, 0.0624, 0.3529, 2.5e-05, 0.3529, 0.0624, 0.2943, 0.0624, 0.2943, 2.5e-05, 2.5e-05, 0.0624, 1.8e-05, 1.8e-05, 0.2943, 0.0624, 0.2943, 2.5e-05, 0.3529, 2.5e-05, 0.7057, 0.0624, 0.7057, 2.5e-05, 1.0, 1.8e-05, 0.6471, 0.0624, 0.3529, 0.0624, 0.6471, 2.5e-05, 0.2943, 2.5e-05, 0.2943, 0.0624, 2.5e-05, 0.0624, 1.0, 1.8e-05, 1.0, 0.0624, 0.7057, 0.0624, 0.6471, 0.0624, 0.6471, 2.5e-05, 0.7057, 2.5e-05, 0.3556, 0.9204, 7.1e-05, 0.3448, 0.3656, 0.9141, 0.3664, 0.9154, 0.3765, 0.9093, 0.3564, 0.9217, 0.3564, 0.9217, 0.3556, 0.9204, 0.3656, 0.9141, 0.8998, 0.008543, 0.8997, 0.000781, 1.0, 0.007801, 0.1692, 0.03098, 0.1692, 1.8e-05, 0.4497, 0.03098, 0.2643, 0.02913, 0.2643, 0.03691, 0.2332, 0.02913, 0.2332, 0.02913, 0.2332, 0.03691, 3.9e-05, 0.02913, 1.8e-05, 1.8e-05, 0.2025, 2.7e-05, 2.7e-05, 0.07051, 0.8383, 0.3115, 0.8383, 0.002267, 0.9929, 0.1569, 0.8116, 0.3115, 0.3164, 0.3115, 0.3164, 0.002268, 0.8383, 0.002267, 0.8383, 0.3115, 0.8116, 0.3115, 0.8383, 0.3115, 0.9929, 0.1569, 0.9929, 0.3115, 0.1801, 0.03699, 0.1801, 0.04476, 0.07514, 0.03699, 0.6375, 0.8672, 0.6375, 0.8782, 0.584, 0.8672, 0.07514, 0.03699, 0.07514, 0.04476, 0.04406, 0.03699, 0.3552, 0.9225, 0.3544, 0.9211, 0.3564, 0.9217, 0.3316, 0.1682, 0.2252, 0.1595, 0.2763, 0.1106, 0.3503, 0.1878, 0.3487, 0.2624, 0.3357, 0.2748, 0.3357, 0.2748, 0.3316, 0.1682, 0.3503, 0.1878, 0.4684, 0.01174, 0.4684, 0.003975, 0.6404, 0.01046, 0.6404, 0.01046, 0.6404, 0.002701, 0.6809, 0.01016, 0.3511, 0.1495, 0.3316, 0.1682, 0.2763, 0.1106, 0.2763, 0.1106, 0.3527, 0.0749, 0.3511, 0.1495, 0.9409, 0.03098, 0.9409, 1.8e-05, 1.0, 0.03098, 0.6809, 0.01016, 0.6808, 0.002402, 0.7457, 0.009684, 0.2178, 0.3878, 0.1048, 0.275, 0.2252, 0.1595, 0.1048, 0.275, 0.1154, 0.3754, 0.1029, 0.3624, 0.1154, 0.3754, 0.2178, 0.3878, 0.1706, 0.433, 0.2178, 0.3878, 0.2252, 0.1595, 0.3357, 0.2748, 0.3428, 0.821, 0.3316, 0.8318, 0.2763, 0.7741, 0.2763, 0.7741, 0.3448, 0.7301, 0.3428, 0.821, 0.113, 0.4883, 0.09809, 0.5882, 0.09995, 0.5008, 0.09809, 0.5882, 0.334, 0.7189, 0.2763, 0.7741, 0.334, 0.7189, 0.3472, 0.6173, 0.3452, 0.7081, 0.113, 0.4883, 0.1706, 0.433, 0.222, 0.4867, 0.222, 0.4867, 0.09809, 0.5882, 0.113, 0.4883, 0.09809, 0.5882, 0.3472, 0.6173, 0.334, 0.7189, 0.3605, 2.6e-05, 0.6395, 0.06374, 0.3605, 0.06374, 1.0, 1.8e-05, 1.0, 0.06374, 0.7209, 0.06374, 0.7209, 0.06374, 0.7209, 2.5e-05, 1.0, 1.8e-05, 0.3605, 0.06374, 0.2791, 2.6e-05, 0.3605, 2.6e-05, 0.7209, 0.06374, 0.6395, 2.5e-05, 0.7209, 2.5e-05, 0.6395, 2.5e-05, 0.7209, 0.06374, 0.6395, 0.06374, 0.2791, 2.6e-05, 0.2791, 0.06374, 2.5e-05, 0.06374, 2.5e-05, 0.06374, 1.8e-05, 1.8e-05, 0.2791, 2.6e-05, 0.3605, 2.6e-05, 0.6395, 2.5e-05, 0.6395, 0.06374, 1.8e-05, 0.03098, 1.8e-05, 1.8e-05, 0.1692, 0.03098, 0.3522, 0.02913, 0.3522, 0.03691, 0.3082, 0.02913, 0.3961, 0.03691, 0.3958, 0.02913, 0.3963, 0.02914, 0.3958, 0.02913, 0.3522, 0.03691, 0.3522, 0.02913, 0.02796, 0.3241, 0.19, 0.1621, 0.352, 0.3241, 0.3799, 0.352, 5.9e-05, 0.352, 0.02796, 0.3241, 0.2163, 0.9423, 0.161, 0.8846, 0.2763, 0.7741, 0.3129, 0.9602, 0.2318, 0.9585, 0.2163, 0.9423, 0.2163, 0.9423, 0.3404, 0.9339, 0.3129, 0.9602, 0.3404, 0.9339, 0.3316, 0.8318, 0.3423, 0.843, 0.3316, 0.8318, 0.2163, 0.9423, 0.2763, 0.7741, 0.2501, 0.5704, 0.2501, 0.5, 0.5, 0.5, 0.5, 0.5, 0.4296, 0.7499, 0.2501, 0.5704, 0.7039, 0.352, 0.6759, 0.3241, 0.8379, 0.1621, 0.8379, 0.1621, 0.972, 0.352, 0.7039, 0.352, 0.3082, 0.02913, 0.3082, 0.03691, 0.2643, 0.02913, 0.2501, 0.5, 0.5, 0.25, 0.5, 0.5, 0.1796, 0.5, 0.0001, 0.0001, 0.2501, 0.0001, 0.0001, 0.0001, 0.1796, 0.5, 0.0001, 0.5, 0.2501, 0.0001, 0.5, 0.25, 0.2501, 0.5, 0.8501, 0.03749, 0.8501, 1.9e-05, 1.0, 1.8e-05, 0.8501, 1.9e-05, 1.9e-05, 0.03749, 1.8e-05, 1.8e-05, 1.0, 1.8e-05, 1.0, 0.03749, 0.8501, 0.03749, 0.3149, 2.7e-05, 0.6012, 2.7e-05, 0.3149, 0.07051, 0.7136, 2.7e-05, 1.0, 0.07051, 0.7136, 0.07051, 0.7136, 0.07051, 0.6012, 0.07051, 0.7136, 2.7e-05, 0.7136, 2.7e-05, 1.0, 1.8e-05, 1.0, 0.07051, 0.2025, 2.7e-05, 0.3149, 0.07051, 0.2025, 0.07051, 0.3149, 0.07051, 0.2025, 2.7e-05, 0.3149, 2.7e-05, 0.6012, 0.07051, 0.6012, 2.7e-05, 0.7136, 2.7e-05, 0.8635, 0.8824, 0.07383, 0.6394, 0.985, 0.6394, 0.1744, 0.8824, 0.07383, 0.7818, 0.07383, 0.7609, 0.07383, 0.6394, 0.8635, 0.8824, 0.1744, 0.8824, 0.8635, 0.8824, 0.985, 0.6394, 0.985, 0.8824, 0.6759, 0.3241, 0.6759, 5.9e-05, 0.8379, 0.1621, 0.352, 0.3241, 0.19, 0.1621, 0.352, 5.9e-05, 0.648, 0.352, 0.3799, 0.352, 0.352, 0.3241, 0.352, 0.3241, 0.6759, 0.3241, 0.648, 0.352, 0.352, 0.3241, 0.352, 5.9e-05, 0.6759, 5.9e-05, 0.5, 0.3021, 0.2295, 0.05174, 0.3483, 0.03699, 0.8383, 0.002267, 0.1801, 0.03699, 0.2191, 0.05192, 0.2191, 0.05192, 0.304, 0.6246, 0.8383, 0.002267, 0.3483, 0.03699, 0.3483, 0.04476, 0.5, 0.3021, 0.3483, 0.03699, 0.3923, 0.03699, 0.3923, 0.04476, 0.5, 0.3021, 0.2191, 0.05192, 0.2295, 0.05174, 0.2191, 0.05192, 0.5, 0.3021, 0.304, 0.6246, 0.7789, 0.8672, 0.7865, 0.8726, 0.7789, 0.8782, 4.8e-05, 0.233, 1.8e-05, 1.8e-05, 0.1699, 0.233, 0.000249, 0.04476, 0.04406, 0.03699, 0.04406, 0.04476, 0.000249, 0.04476, 3.9e-05, 0.04457, 0.0001, 0.03699, 0.4592, 0.7697, 0.2794, 0.9557, 0.198, 0.7746, 0.526, 0.07047, 0.5111, 0.06676, 0.526, 0.06676, 0.5111, 0.07047, 0.4721, 0.07047, 0.4721, 0.06676, 0.5111, 0.06676, 0.526, 0.07047, 0.5111, 0.07047, 0.526, 0.06676, 0.5279, 0.06676, 0.5279, 0.07047, 0.5111, 0.07047, 0.4721, 0.06676, 0.5111, 0.06676, 0.2326, 0.7827, 0.2346, 0.7764, 0.2681, 0.7946, 0.044, 0.05337, 0.044, 0.06114, 0.00017, 0.05337, 0.2326, 0.7827, 0.246, 0.7874, 0.219, 0.7782, 0.2211, 0.7719, 0.4855, 7.5e-05, 0.2346, 0.7764, 0.2346, 0.7764, 0.2326, 0.7827, 0.219, 0.7782, 0.219, 0.7782, 7.5e-05, 0.7052, 0.00217, 0.6989, 0.219, 0.7782, 0.2211, 0.7719, 0.2346, 0.7764, 0.044, 0.05337, 0.08785, 0.05337, 0.044, 0.06114, 0.2702, 0.974, 0.2711, 0.9754, 0.2393, 0.9935, 0.2393, 0.9935, 0.2316, 0.9983, 0.2401, 0.9949, 0.4241, 0.004299, 0.4243, 0.004301, 0.4242, 0.01206, 0.2483, 0.01029, 0.2484, 0.002534, 0.4241, 0.004299, 0.2809, 2.2e-05, 0.2814, 2.9e-05, 0.394, 3.2e-05, 0.2809, 2.2e-05, 0.394, 0.02486, 0.2814, 0.02486, 0.2814, 0.02486, 0.2809, 0.02485, 0.2531, 0.02485, 0.1405, 1.9e-05, 0.1405, 0.02485, 0.1127, 0.02485, 0.1127, 1.8e-05, 1.6e-05, 0.02485, 1.8e-05, 1.8e-05, 0.1127, 0.02485, 0.1127, 1.8e-05, 0.1405, 1.9e-05, 0.2814, 0.02486, 0.2531, 2.1e-05, 0.2809, 2.2e-05, 0.2809, 2.2e-05, 0.394, 3.2e-05, 0.394, 0.02486, 0.1127, 1.8e-05, 0.1127, 0.02485, 1.6e-05, 0.02485, 0.2531, 2.1e-05, 0.2814, 0.02486, 0.2531, 0.02485, 0.2531, 0.02485, 0.1405, 1.9e-05, 0.2531, 2.1e-05, 0.6702, 0.5, 0.8404, 0.3298, 0.8297, 0.6595, 0.5, 0.6702, 0.6702, 0.5, 0.6595, 0.8297, 0.1699, 0.233, 0.1699, 4.8e-05, 1.0, 0.233, 0.5278, 0.06675, 0.507, 0.06675, 0.507, 0.06304, 0.5278, 0.06304, 0.5279, 0.06671, 0.5278, 0.06675, 0.4938, 0.06675, 0.4938, 0.06304, 0.507, 0.06675, 0.1228, 0.2371, 0.38, 0.5064, 0.1181, 0.2416, 0.3405, 0.5106, 0.5106, 0.3405, 0.5, 0.6702, 0.3747, 0.02806, 0.4233, 0.02806, 0.4917, 0.07773, 0.2577, 0.1674, 0.2577, 0.02806, 0.3747, 0.02806, 0.4917, 0.957, 0.2577, 0.957, 0.2577, 0.1674, 0.2577, 0.1674, 0.4917, 0.07773, 0.4917, 0.957, 0.5211, 0.7655, 0.5356, 0.5827, 0.5837, 0.6343, 0.5211, 0.7655, 0.3977, 0.6329, 0.4243, 0.5771, 0.3433, 0.4687, 0.8391, 0.6985, 0.3433, 0.6985, 0.8391, 0.6985, 0.9809, 0.4687, 0.9809, 0.5069, 0.8391, 0.6985, 0.4815, 0.2389, 0.8231, 0.2389, 0.8231, 0.2389, 0.9809, 0.2389, 0.9809, 0.4687, 0.4815, 0.2389, 0.8391, 0.6985, 0.3433, 0.4687, 0.3433, 0.4687, 0.3433, 0.4257, 0.4815, 0.2389, 0.02212, 0.7609, 0.02212, 0.6334, 0.05232, 0.6334, 0.9779, 0.7609, 0.908, 0.6334, 0.9779, 0.7033, 0.7454, 0.8883, 0.9779, 0.7609, 0.9779, 0.8883, 0.05232, 0.6334, 0.7454, 0.8883, 0.1142, 0.8883, 0.1142, 0.8883, 0.02212, 0.7963, 0.02212, 0.7609, 0.7454, 0.8883, 0.05232, 0.6334, 0.908, 0.6334, 0.908, 0.6334, 0.9779, 0.7609, 0.7454, 0.8883, 0.2222, 0.01214, 0.2222, 0.01787, 3.9e-05, 0.01214, 0.3413, 0.6469, 0.6602, 0.3279, 0.6602, 0.6469, 0.02228, 0.2682, 0.2816, 0.008928, 0.3413, 0.008928, 0.3413, 0.008928, 0.6602, 0.008928, 0.6602, 0.3279, 0.02228, 0.4165, 0.3413, 0.6469, 0.2526, 0.6469, 0.3413, 0.6469, 0.02228, 0.4165, 0.02228, 0.2682, 0.3413, 0.6469, 0.3413, 0.008928, 0.6602, 0.3279, 0.2647, 0.4503, 0.2296, 0.3684, 0.3623, 0.08021, 0.3623, 0.08021, 0.4516, 0.455, 0.2647, 0.4503, 1.0, 1.8e-05, 1.0, 0.0694, 1.8e-05, 1.8e-05, 0.5, 0.1085, 0.3518, 0.3157, 0.3223, 0.2862, 0.5, 0.1085, 0.6777, 0.2862, 0.6482, 0.3157, 0.1874, 0.9999, 0.1844, 0.9999, 0.1874, 0.9983, 0.2653, 0.06496, 2.5e-05, 0.06496, 1.8e-05, 1.8e-05, 0.6326, 2.6e-05, 1.0, 0.06496, 0.2653, 0.06496, 1.0, 0.06496, 0.7347, 2.6e-05, 1.0, 1.8e-05, 0.2653, 0.06496, 0.3674, 2.6e-05, 0.6326, 2.6e-05, 0.2653, 0.06496, 1.8e-05, 1.8e-05, 0.2653, 2.6e-05, 0.6326, 2.6e-05, 0.7347, 2.6e-05, 1.0, 0.06496, 0.1706, 0.433, 0.1024, 0.3879, 0.1154, 0.3754, 0.1706, 0.433, 0.113, 0.4883, 0.1005, 0.4753, 0.5906, 0.03098, 0.5906, 1.8e-05, 0.6248, 1.8e-05, 0.7657, 0.03098, 0.7657, 1.8e-05, 0.8, 1.8e-05, 0.8, 0.03098, 0.9409, 1.8e-05, 0.9409, 0.03098, 0.8, 1.8e-05, 0.8, 0.03098, 0.7657, 0.03098, 0.5906, 1.8e-05, 0.5906, 0.03098, 0.4497, 0.03098, 0.6248, 1.8e-05, 0.7657, 1.8e-05, 0.6248, 0.03098, 0.8, 0.03098, 0.8, 1.8e-05, 0.9409, 1.8e-05, 0.4497, 0.03098, 0.4497, 1.8e-05, 0.5906, 1.8e-05, 0.6248, 1.8e-05, 0.6248, 0.03098, 0.5906, 0.03098, 0.6375, 0.8672, 0.7789, 0.8672, 0.6375, 0.8782, 0.5, 2.1e-05, 0.5431, 0.04421, 0.5, 0.04421, 0.793, 2.1e-05, 1.0, 0.04421, 0.793, 0.04421, 0.5431, 2.1e-05, 0.75, 0.04421, 0.5431, 0.04421, 0.2931, 2.1e-05, 2.1e-05, 0.04421, 1.8e-05, 1.8e-05, 0.2931, 2.1e-05, 0.5, 0.04421, 0.2931, 0.04421, 0.793, 2.1e-05, 1.0, 1.8e-05, 1.0, 0.04421, 0.793, 0.04421, 0.75, 2.1e-05, 0.793, 2.1e-05, 0.5431, 0.04421, 0.5, 2.1e-05, 0.5431, 2.1e-05, 0.2931, 0.04421, 2.1e-05, 0.04421, 0.2931, 2.1e-05, 0.5431, 2.1e-05, 0.75, 2.1e-05, 0.75, 0.04421, 0.793, 0.04421, 0.75, 0.04421, 0.75, 2.1e-05, 0.3164, 0.3115, 0.1617, 0.002268, 0.3164, 0.002268, 0.1617, 0.002268, 0.007105, 0.1569, 0.007105, 0.002268, 0.007105, 0.1569, 0.1289, 0.3115, 0.007105, 0.1898, 0.1289, 0.3115, 0.1617, 0.002268, 0.3164, 0.3115, 0.2272, 0.2677, 0.2095, 0.2293, 0.3903, 0.04231, 0.3903, 0.04231, 0.4349, 0.2628, 0.2272, 0.2677, 0.6085, 3.5e-05, 0.6085, 0.02486, 0.394, 3.2e-05, 0.5443, 0.3068, 0.6702, 0.5, 0.5106, 0.3405, 0.6702, 0.5, 0.8108, 0.3003, 0.8404, 0.3298, 0.9563, 0.2667, 0.3175, 0.02331, 0.9563, 0.02331, 0.04365, 0.2667, 0.04365, 0.02331, 0.07407, 0.02331, 0.2389, 0.5101, 0.04365, 0.3149, 0.04365, 0.2667, 0.3175, 0.02331, 0.7647, 0.5101, 0.2389, 0.5101, 0.7647, 0.5101, 0.9563, 0.2667, 0.9563, 0.3184, 0.04365, 0.2667, 0.07407, 0.02331, 0.3175, 0.02331, 0.3175, 0.02331, 0.2389, 0.5101, 0.04365, 0.2667, 0.477, 0.3068, 0.5106, 0.3405, 0.3405, 0.5106, 0.3405, 0.5106, 0.2039, 0.3068, 0.477, 0.3068, 0.7191, 0.02486, 0.6085, 0.02486, 0.6085, 3.5e-05, 0.8596, 4e-05, 0.8894, 0.02487, 0.8596, 0.02486, 0.7191, 3.7e-05, 0.7191, 0.02486, 0.6085, 3.5e-05, 0.749, 3.8e-05, 0.8596, 4e-05, 0.749, 0.02486, 0.8894, 4e-05, 1.0, 1.8e-05, 1.0, 0.02487, 0.8894, 0.02487, 0.8596, 4e-05, 0.8894, 4e-05, 0.749, 0.02486, 0.7191, 0.02486, 0.749, 3.8e-05, 0.7191, 3.7e-05, 0.749, 3.8e-05, 0.7191, 0.02486, 0.8894, 0.02487, 0.8894, 4e-05, 1.0, 0.02487, 0.9701, 0.1952, 0.9701, 0.1952, 0.9701, 0.1952, 0.9701, 0.1952, 0.9701, 0.1952, 0.9701, 0.1952, 0.9701, 0.1952, 0.9701, 0.1952, 0.9701, 0.1952, 0.9701, 0.1952, 0.9701, 0.1952, 0.9701, 0.1952, 0.9701, 0.1952, 0.9701, 0.1952, 0.9701, 0.1952, 0.9701, 0.1952, 0.9701, 0.1952, 0.9701, 0.1952, 0.9701, 0.1952, 0.9701, 0.1952, 0.9701, 0.1952, 0.9701, 0.1952, 0.9701, 0.1952, 0.9701, 0.1952, 0.9701, 0.1952, 0.9701, 0.1952, 0.9701, 0.1952, 0.9701, 0.1952, 0.9701, 0.1952, 0.9701, 0.1952, 0.9701, 0.1952, 0.9701, 0.1952, 0.9701, 0.1952, 0.9701, 0.1952, 0.9701, 0.1952, 0.9701, 0.1952, 0.9701, 0.1952, 0.9701, 0.1952, 0.9701, 0.1952, 0.9693, 0.1974, 0.9689, 0.1969, 0.9689, 0.198, 0.9702, 0.1953, 0.9702, 0.1953, 0.9702, 0.1953, 0.9701, 0.1953, 0.9702, 0.1952, 0.9702, 0.1952, 0.9702, 0.1952, 0.9702, 0.1952, 0.9702, 0.1952, 0.9737, 0.1942, 0.9716, 0.1933, 0.9733, 0.1926, 0.7086, 0.1434, 0.9425, 0.1805, 0.7129, 0.1422, 0.6751, 0.1385, 0.6737, 0.1384, 0.6728, 0.1379, 0.05165, 0.2225, 0.05165, 0.2134, 0.05404, 0.2134, 0.642, 0.1257, 0.6459, 0.1365, 0.6364, 0.1316, 0.6088, 0.1302, 0.5461, 0.1118, 0.5676, 0.1104, 0.5331, 0.1114, 0.5317, 0.1117, 0.5314, 0.111, 0.5192, 0.106, 0.5317, 0.1117, 0.501, 0.1046, 0.5387, 0.1063, 0.4966, 0.1015, 0.4957, 0.1054, 0.4892, 0.1018, 0.4878, 0.1017, 0.4851, 0.1006, 0.4518, 0.07752, 0.2572, 0.06336, 0.2897, 0.05471, 0.2519, 0.05658, 0.2509, 0.05679, 0.2503, 0.05628, 0.2295, 0.05174, 0.2509, 0.05679, 0.2469, 0.05693, 0.1992, 0.04134, 0.1974, 0.04919, 0.1271, 0.03624, 0.2033, 0.04431, 0.2069, 0.04341, 0.2029, 0.04211, 0.1151, 0.02742, 0.1101, 0.02776, 0.1008, 0.02639, 0.09216, 0.02474, 0.09107, 0.02448, 0.09069, 0.02402, 0.9738, 0.1965, 0.9738, 0.1968, 0.9751, 0.1967, 0.9751, 0.1967, 0.9698, 0.1968, 0.9737, 0.1942, 0.9701, 0.1952, 0.9706, 0.1952, 0.9706, 0.1953, 0.9425, 0.1805, 0.9698, 0.1968, 0.9685, 0.1975, 0.05165, 0.2134, 0.05165, 0.2049, 0.05404, 0.2049, 0.6616, 0.1339, 0.6737, 0.1384, 0.6666, 0.1392, 0.03909, 0.2135, 0.05154, 0.2135, 0.04576, 0.2197, 0.6826, 0.1377, 0.6825, 0.1371, 0.6809, 0.1377, 0.6809, 0.1377, 0.6829, 0.1407, 0.6751, 0.1385, 0.6275, 0.1309, 0.6286, 0.1311, 0.6272, 0.1314, 0.6329, 0.1283, 0.6364, 0.1316, 0.6355, 0.1317, 0.6364, 0.1316, 0.6369, 0.1325, 0.6355, 0.1317, 0.003407, 0.2127, 0.02295, 0.2165, 0.000181, 0.2135, 0.003407, 0.2127, 0.003347, 0.2124, 0.02295, 0.2165, 0.4902, 0.1034, 0.4957, 0.1054, 0.4956, 0.104, 0.5468, 0.1108, 0.5461, 0.1118, 0.5447, 0.1115, 0.5447, 0.1115, 0.5379, 0.118, 0.5331, 0.1114, 0.5016, 0.1041, 0.501, 0.1046, 0.4987, 0.1039, 0.4987, 0.1039, 0.4957, 0.1054, 0.4892, 0.1018, 0.4807, 0.1015, 0.4878, 0.1017, 0.4902, 0.1034, 0.2639, 0.05542, 0.2634, 0.05626, 0.2623, 0.05614, 0.2623, 0.05614, 0.2572, 0.06336, 0.2519, 0.05658, 0.2469, 0.05693, 0.2572, 0.06336, 0.2557, 0.05868, 0.2586, 0.05122, 0.2562, 0.05561, 0.2557, 0.05868, 0.2248, 0.04927, 0.2295, 0.05174, 0.2191, 0.05192, 0.1017, 0.02667, 0.1008, 0.02639, 0.09986, 0.02625, 0.09986, 0.02625, 0.0973, 0.02665, 0.09216, 0.02474, 0.09798, 0.02265, 0.0973, 0.02665, 0.09815, 0.02341, 0.09815, 0.02341, 0.09854, 0.02287, 0.09815, 0.02382, 0.0973, 0.02665, 0.1101, 0.02776, 0.09808, 0.02581, 0.01888, 0.00379, 0.02096, 0.004206, 0.02096, 0.004206, 0.08306, 0.2073, 0.07349, 0.2073, 0.07349, 0.2049, 0.06371, 0.2049, 0.06371, 0.2073, 0.05414, 0.2073, 0.02306, 0.2117, 0.02982, 0.2049, 0.02982, 0.2184, 0.9701, 0.1952, 0.9701, 0.1952, 0.9701, 0.1952, 0.9701, 0.1952, 0.9701, 0.1952, 0.9701, 0.1952, 0.9701, 0.1953, 0.9701, 0.1955, 0.97, 0.1952, 0.9701, 0.1953, 0.97, 0.1952, 0.97, 0.1952, 0.9737, 0.1942, 0.9733, 0.1926, 0.1397, 0.5705, 0.9736, 0.1958, 0.9701, 0.1964, 0.9738, 0.1968, 0.08358, 0.2049, 0.084, 0.2049, 0.08316, 0.2049, 0.6329, 0.1283, 0.6176, 0.1204, 0.6506, 0.1343, 0.0174, 0.001788, 0.008405, 0.001687, 0.01048, 0.002103, 0.02096, 0.004206, 0.02096, 0.004206, 0.02096, 0.004206, 0.008405, 0.001687, 0.01048, 0.002103, 0.01048, 0.002103, 0.01048, 0.002103, 0.02096, 0.004206, 0.01888, 0.00379, 0.07214, 0.01748, 0.09107, 0.02448, 0.03618, 0.005154, 0.02096, 0.004206, 0.02059, 0.003487, 0.02096, 0.004206, 0.02096, 0.004206, 0.02096, 0.004206, 0.02096, 0.004206, 0.02059, 0.003487, 0.02059, 0.003487, 0.02059, 0.003487, 0.02096, 0.004206, 0.02059, 0.003487, 0.02059, 0.003487, 0.02096, 0.004206, 0.02096, 0.004206, 0.02096, 0.004206, 0.02096, 0.004206, 0.02096, 0.004206, 0.02096, 0.004206, 0.02096, 0.004206, 0.02096, 0.004206, 0.02096, 0.004206, 0.9701, 0.1952, 1.8e-05, 1.8e-05, 0.9701, 0.1952, 0.8773, 0.9127, 1.8e-05, 1.8e-05, 0.5704, 0.05943, 0.9701, 0.1952, 0.9701, 0.1952, 0.3115, 0.4687, 0.4576, 0.4453, 0.1542, 0.7038, 0.2831, 0.6135, 1.8e-05, 1.8e-05, 0.9701, 0.1952, 0.9701, 0.1952, 0.6809, 0.1377, 0.3511, 0.1495, 0.3527, 0.0749, 0.2244, 0.05052, 0.2248, 0.04927, 0.2069, 0.04341, 0.2029, 0.04211, 0.1992, 0.04134, 0.2248, 0.04927, 0.1054, 0.2759, 0.05268, 0.2468, 0.0631, 0.2956, 0.9701, 0.1952, 0.9701, 0.1952, 0.9701, 0.1952, 0.9701, 0.1952, 0.9701, 0.1952, 0.9701, 0.1952, 0.9701, 0.1952, 0.9701, 0.1952, 0.9701, 0.1952, 0.9701, 0.1952, 0.9701, 0.1952, 0.9701, 0.1952, 0.9701, 0.1952, 0.9701, 0.1952, 0.9701, 0.1952, 0.9701, 0.1952, 0.9701, 0.1952, 0.9701, 0.1952, 0.9701, 0.1952, 0.9701, 0.1952, 0.9701, 0.1952, 0.9701, 0.1952, 0.9701, 0.1952, 0.9701, 0.1952, 0.9701, 0.1952, 0.9701, 0.1952, 0.9701, 0.1952, 0.9701, 0.1952, 0.9701, 0.1952, 0.9701, 0.1952, 0.9701, 0.1952, 0.9701, 0.1952, 0.9701, 0.1952, 0.9701, 0.1952, 0.9701, 0.1952, 0.9701, 0.1952, 0.9701, 0.1952, 0.9701, 0.1952, 0.9701, 0.1952, 0.9701, 0.1952, 0.9701, 0.1952, 0.9701, 0.1952, 0.9701, 0.1952, 0.9701, 0.1952, 0.9701, 0.1952, 0.9701, 0.1952, 0.9701, 0.1952, 0.9701, 0.1952, 0.9701, 0.1952, 0.9701, 0.1952, 0.9701, 0.1952, 0.9701, 0.1952, 0.9701, 0.1952, 0.9701, 0.1952, 0.9701, 0.1952, 0.9701, 0.1952, 0.9701, 0.1952, 0.9702, 0.1952, 0.9701, 0.1953, 0.9701, 0.1952, 0.9701, 0.1952, 0.9702, 0.1952, 0.9702, 0.1952, 0.9701, 0.1952, 0.9701, 0.1952, 0.9701, 0.1952, 0.9701, 0.1952, 0.9701, 0.1952, 0.9701, 0.1952, 0.9701, 0.1952, 0.9702, 0.1952, 0.9701, 0.1952, 0.9701, 0.1952, 0.9701, 0.1952, 0.9701, 0.1952, 0.9701, 0.1952, 0.9701, 0.1952, 0.9701, 0.1952, 0.9701, 0.1952, 0.9701, 0.1952, 0.9701, 0.1952, 0.9701, 0.1952, 0.9701, 0.1952, 0.9701, 0.1952, 0.9702, 0.1953, 0.9702, 0.1953, 0.9701, 0.1953, 0.9701, 0.1953, 0.9702, 0.1952, 0.9702, 0.1953, 0.9716, 0.1933, 0.9497, 0.1861, 0.9733, 0.1926, 0.6825, 0.1371, 0.6826, 0.1377, 0.7086, 0.1434, 0.7129, 0.1422, 0.6829, 0.1407, 0.6825, 0.1371, 0.9716, 0.1933, 0.9698, 0.1968, 0.9425, 0.1805, 0.7086, 0.1434, 0.7129, 0.1422, 0.6825, 0.1371, 0.9425, 0.1805, 0.7086, 0.1434, 0.9497, 0.1861, 0.9497, 0.1861, 0.9716, 0.1933, 0.9425, 0.1805, 0.05404, 0.2225, 0.05165, 0.2225, 0.05404, 0.2134, 0.6666, 0.1392, 0.642, 0.1257, 0.6616, 0.1339, 0.6459, 0.1365, 0.6369, 0.1325, 0.6364, 0.1316, 0.6364, 0.1316, 0.6329, 0.1283, 0.642, 0.1257, 0.642, 0.1257, 0.6666, 0.1392, 0.6459, 0.1365, 0.6088, 0.1302, 0.5676, 0.1104, 0.6176, 0.1204, 0.6176, 0.1204, 0.6329, 0.1283, 0.6275, 0.1309, 0.6275, 0.1309, 0.6272, 0.1314, 0.6088, 0.1302, 0.6088, 0.1302, 0.5379, 0.118, 0.5461, 0.1118, 0.5461, 0.1118, 0.5468, 0.1108, 0.5676, 0.1104, 0.6176, 0.1204, 0.6275, 0.1309, 0.6088, 0.1302, 0.5317, 0.1117, 0.5192, 0.106, 0.5314, 0.111, 0.501, 0.1046, 0.5016, 0.1041, 0.5127, 0.1047, 0.5379, 0.118, 0.4957, 0.1054, 0.501, 0.1046, 0.501, 0.1046, 0.5317, 0.1117, 0.5379, 0.118, 0.501, 0.1046, 0.5127, 0.1047, 0.5192, 0.106, 0.5379, 0.118, 0.5387, 0.1063, 0.4957, 0.1054, 0.4714, 0.1045, 0.4518, 0.07752, 0.4783, 0.09769, 0.2634, 0.05626, 0.2639, 0.05542, 0.2897, 0.05471, 0.2897, 0.05471, 0.2572, 0.06336, 0.2634, 0.05626, 0.2572, 0.06336, 0.4518, 0.07752, 0.4714, 0.1045, 0.2509, 0.05679, 0.2387, 0.05221, 0.2503, 0.05628, 0.2295, 0.05174, 0.2248, 0.04927, 0.2369, 0.05187, 0.2369, 0.05187, 0.2509, 0.05679, 0.2295, 0.05174, 0.2469, 0.05693, 0.2509, 0.05679, 0.2572, 0.06336, 0.2509, 0.05679, 0.2369, 0.05187, 0.2387, 0.05221, 0.2191, 0.05192, 0.2069, 0.04341, 0.2248, 0.04927, 0.1974, 0.04919, 0.1992, 0.04134, 0.2029, 0.04211, 0.1992, 0.04134, 0.1271, 0.03624, 0.1307, 0.02702, 0.2029, 0.04211, 0.2191, 0.05192, 0.1974, 0.04919, 0.2191, 0.05192, 0.2029, 0.04211, 0.2069, 0.04341, 0.1101, 0.02776, 0.1151, 0.02742, 0.1307, 0.02702, 0.1151, 0.02742, 0.1008, 0.02639, 0.1017, 0.02667, 0.1008, 0.02639, 0.1101, 0.02776, 0.0973, 0.02665, 0.1101, 0.02776, 0.1307, 0.02702, 0.1271, 0.03624, 0.9698, 0.1968, 0.9751, 0.1967, 0.9738, 0.1968, 0.9698, 0.1968, 0.9716, 0.1933, 0.9737, 0.1942, 0.9701, 0.1953, 0.9701, 0.1952, 0.9706, 0.1953, 0.05404, 0.2134, 0.05165, 0.2134, 0.05404, 0.2049, 0.6616, 0.1339, 0.664, 0.1347, 0.6728, 0.1379, 0.6728, 0.1379, 0.6737, 0.1384, 0.6616, 0.1339, 0.6666, 0.1392, 0.6737, 0.1384, 0.6829, 0.1407, 0.6829, 0.1407, 0.6809, 0.1377, 0.6825, 0.1371, 0.6829, 0.1407, 0.6737, 0.1384, 0.6751, 0.1385, 0.6286, 0.1311, 0.6275, 0.1309, 0.6329, 0.1283, 0.6329, 0.1283, 0.6355, 0.1317, 0.6286, 0.1311, 0.003347, 0.2124, 0.003407, 0.2127, 0.4957, 0.1054, 0.003347, 0.2124, 0.02295, 0.2049, 0.02295, 0.2165, 0.4957, 0.1054, 0.4966, 0.1015, 0.003347, 0.2124, 0.5379, 0.118, 0.5447, 0.1115, 0.5461, 0.1118, 0.5379, 0.118, 0.5317, 0.1117, 0.5331, 0.1114, 0.4957, 0.1054, 0.4987, 0.1039, 0.501, 0.1046, 0.4957, 0.1054, 0.4878, 0.1017, 0.4892, 0.1018, 0.4851, 0.1006, 0.4714, 0.1045, 0.4783, 0.09769, 0.4851, 0.1006, 0.4878, 0.1017, 0.4807, 0.1015, 0.4902, 0.1034, 0.4878, 0.1017, 0.4957, 0.1054, 0.4807, 0.1015, 0.4714, 0.1045, 0.4851, 0.1006, 0.2572, 0.06336, 0.2623, 0.05614, 0.2634, 0.05626, 0.2572, 0.06336, 0.2509, 0.05679, 0.2519, 0.05658, 0.2572, 0.06336, 0.2586, 0.05122, 0.2557, 0.05868, 0.0973, 0.02665, 0.09986, 0.02625, 0.1008, 0.02639, 0.0973, 0.02665, 0.09107, 0.02448, 0.09216, 0.02474, 0.09815, 0.02341, 0.09815, 0.02382, 0.09798, 0.02265, 0.0973, 0.02665, 0.09808, 0.02581, 0.09815, 0.02341, 0.08306, 0.2049, 0.08306, 0.2073, 0.07349, 0.2049, 0.05414, 0.2049, 0.06371, 0.2049, 0.05414, 0.2073, 0.9701, 0.1952, 0.9701, 0.1953, 0.97, 0.1952, 0.3974, 0.5603, 0.9733, 0.1926, 0.9497, 0.1861, 0.89, 0.2892, 0.9751, 0.1967, 0.9737, 0.1942, 0.9751, 0.1967, 0.2702, 0.974, 0.9738, 0.1965, 0.9737, 0.1942, 0.1397, 0.5705, 0.89, 0.2892, 0.9733, 0.1926, 0.3974, 0.5603, 0.2172, 0.5674, 0.3974, 0.5603, 0.2969, 0.9591, 0.00579, 0.398, 0.2172, 0.5674, 0.1397, 0.5705, 0.9733, 0.1926, 0.9751, 0.1967, 0.89, 0.2892, 0.2702, 0.974, 0.9497, 0.1861, 0.2969, 0.9591, 0.3974, 0.5603, 0.9702, 0.1953, 0.9701, 0.1955, 0.9701, 0.1953, 0.9738, 0.1968, 0.9738, 0.1965, 0.9736, 0.1958, 0.9693, 0.1974, 0.9698, 0.1968, 0.9738, 0.1968, 0.9701, 0.1964, 0.9689, 0.1969, 0.9693, 0.1974, 0.9701, 0.1955, 0.9703, 0.1954, 0.9701, 0.1964, 0.9703, 0.1954, 0.9702, 0.1953, 0.9702, 0.1953, 0.9701, 0.1964, 0.9736, 0.1958, 0.9701, 0.1955, 0.9701, 0.1964, 0.9693, 0.1974, 0.9738, 0.1968, 0.9701, 0.1955, 0.9702, 0.1953, 0.9703, 0.1954, 0.01048, 0.002103, 0.02096, 0.004206, 0.0174, 0.001788, 0.0174, 0.001788, 0.01395, 0.001434, 0.008405, 0.001687, 0.02096, 0.004206, 0.02096, 0.004206, 0.02096, 0.004206, 0.02096, 0.004206, 0.01048, 0.002103, 0.01048, 0.002103, 0.02096, 0.004206, 0.02096, 0.004206, 0.01888, 0.00379, 0.09107, 0.02448, 0.07214, 0.01748, 0.09069, 0.02402, 0.0174, 0.001788, 0.01601, 0.001444, 0.0251, 0.004211, 0.02096, 0.004206, 0.02096, 0.004206, 0.0174, 0.001788, 0.0174, 0.001788, 0.03618, 0.005154, 0.02096, 0.004206, 0.03618, 0.005154, 0.09107, 0.02448, 0.0973, 0.02665, 0.03618, 0.005154, 0.0251, 0.004211, 0.07214, 0.01748, 0.0251, 0.004211, 0.03618, 0.005154, 0.0174, 0.001788, 0.02059, 0.003487, 0.02096, 0.004206, 0.02096, 0.004206, 0.02059, 0.003487, 0.02059, 0.003487, 0.02096, 0.004206, 0.02096, 0.004206, 0.02059, 0.003487, 0.02059, 0.003487, 0.02096, 0.004206, 0.02096, 0.004206, 0.02096, 0.004206, 0.02059, 0.003487, 0.02096, 0.004206, 0.02096, 0.004206, 0.02059, 0.003487, 0.02059, 0.003487, 0.02059, 0.003487, 0.02096, 0.004206, 0.02096, 0.004206, 0.02096, 0.004206, 0.02096, 0.004206, 0.02096, 0.004206, 0.02096, 0.004206, 0.02096, 0.004206, 0.02096, 0.004206, 0.02096, 0.004206, 0.9701, 0.1952, 0.9701, 0.1952, 0.9701, 0.1952, 1.8e-05, 1.8e-05, 0.9701, 0.1952, 0.9701, 0.1952, 1.8e-05, 1.8e-05, 0.9701, 0.1952, 0.9701, 0.1952, 0.4104, 0.5524, 0.3059, 0.5471, 0.8773, 0.9127, 0.5704, 0.05943, 0.5517, 0.5594, 0.4104, 0.5524, 0.5704, 0.05943, 0.4104, 0.5524, 0.8773, 0.9127, 0.1414, 0.6985, 0.1874, 0.9983, 0.9701, 0.1952, 0.1874, 0.9983, 0.1414, 0.6985, 0.08116, 0.2816, 0.9701, 0.1952, 0.3115, 0.4687, 0.1732, 0.6555, 0.9701, 0.1952, 0.2193, 0.9999, 0.3433, 0.4257, 0.3433, 0.4257, 0.9701, 0.1952, 0.9701, 0.1952, 0.9701, 0.1952, 0.9701, 0.1952, 0.2193, 0.9999, 0.9701, 0.1952, 0.1732, 0.6555, 0.1414, 0.6985, 0.1732, 0.6555, 0.9701, 0.1952, 0.9701, 0.1952, 0.3115, 0.4687, 0.9701, 0.1952, 0.3433, 0.4257, 0.2831, 0.6135, 0.2937, 0.4412, 0.4576, 0.4453, 0.1542, 0.7038, 1.8e-05, 1.8e-05, 0.2831, 0.6135, 0.4576, 0.4453, 0.5207, 0.4469, 0.1542, 0.7038, 1.8e-05, 1.8e-05, 0.9701, 0.1952, 0.9701, 0.1952, 0.9701, 0.1952, 0.9701, 0.1952, 1.8e-05, 1.8e-05, 1.8e-05, 1.8e-05, 0.9701, 0.1952, 0.9701, 0.1952, 0.3503, 0.1878, 0.6728, 0.1379, 0.664, 0.1347, 0.9036, 0.2725, 0.329, 0.9371, 0.6826, 0.1377, 0.3503, 0.1878, 0.6751, 0.1385, 0.6728, 0.1379, 0.3527, 0.0749, 0.6826, 0.1377, 0.6809, 0.1377, 0.6826, 0.1377, 0.3535, 0.03656, 0.9036, 0.2725, 0.6751, 0.1385, 0.3503, 0.1878, 0.3511, 0.1495, 0.6826, 0.1377, 0.3527, 0.0749, 0.3535, 0.03656, 0.3511, 0.1495, 0.6809, 0.1377, 0.6751, 0.1385, 0.664, 0.1347, 0.3552, 0.9225, 0.3503, 0.1878, 0.2069, 0.04341, 0.2037, 0.04641, 0.2244, 0.05052, 0.2037, 0.04641, 0.2069, 0.04341, 0.2033, 0.04431, 0.2248, 0.04927, 0.2069, 0.04341, 0.2029, 0.04211, 0.1992, 0.04134, 0.2369, 0.05187, 0.2248, 0.04927, 0.2369, 0.05187, 0.1992, 0.04134, 1.8e-05, 1.8e-05, 0.1054, 0.2759, 1.8e-05, 1.8e-05, 0.05268, 0.2468, 0.0631, 0.2956, 0.1054, 0.319, 0.1054, 0.2759])
me_cube_001.use_remesh_preserve_volume = False
me_cube_001.use_remesh_preserve_attributes = False
me_cube_001.use_mirror_vertex_groups = False
me_cube_001.update()
me_cube = bpy.data.meshes.new('Cube')
me_cube.from_pydata([(1.0, 1.0, -1.0), (1.0, -1.0, -1.0), (-1.0, -1.0, -1.0), (-1.0, 1.0, -1.0), (1.0, 1.0, 1.0), (1.0, -1.0, 1.0), (-1.0, -1.0, 1.0), (-1.0, 1.0, 1.0)], [], [(0, 1, 2, 3), (4, 7, 6, 5), (1, 5, 6, 2), (4, 0, 3, 7)])
me_cube.materials.append(mat_material)
me_cube.use_remesh_preserve_volume = False
me_cube.use_remesh_preserve_attributes = False
me_cube.use_mirror_vertex_groups = False
me_cube.update()
me_circle_001 = bpy.data.meshes.new('Circle.001')
me_circle_001.from_pydata([(0.0, 1.0, 0.0), (-0.1951, 0.9808, 0.0), (-0.3827, 0.9239, 0.0), (-0.5556, 0.8315, 0.0), (-0.7071, 0.7071, 0.0), (-0.8315, 0.5556, 0.0), (-0.9239, 0.3827, 0.0), (-0.9808, 0.1951, 0.0), (-1.0, 7.55e-08, 0.0), (-0.9808, -0.1951, 0.0), (-0.9239, -0.3827, 0.0), (-0.8315, -0.5556, 0.0), (-0.7071, -0.7071, 0.0), (-0.5556, -0.8315, 0.0), (-0.3827, -0.9239, 0.0), (-0.1951, -0.9808, 0.0), (3.258e-07, -1.0, 0.0), (0.1951, -0.9808, 0.0), (0.3827, -0.9239, 0.0), (0.5556, -0.8315, 0.0), (0.7071, -0.7071, 0.0), (0.8315, -0.5556, 0.0), (0.9239, -0.3827, 0.0), (0.9808, -0.1951, 0.0), (1.0, 9.656e-07, 0.0), (0.9808, 0.1951, 0.0), (0.9239, 0.3827, 0.0), (0.8315, 0.5556, 0.0), (0.7071, 0.7071, 0.0), (0.5556, 0.8315, 0.0), (0.3827, 0.9239, 0.0), (0.1951, 0.9808, 0.0)], [(1, 0), (2, 1), (3, 2), (4, 3), (5, 4), (6, 5), (7, 6), (8, 7), (9, 8), (10, 9), (11, 10), (12, 11), (13, 12), (14, 13), (15, 14), (16, 15), (17, 16), (18, 17), (19, 18), (20, 19), (21, 20), (22, 21), (23, 22), (24, 23), (25, 24), (26, 25), (27, 26), (28, 27), (29, 28), (30, 29), (31, 30), (0, 31)], [])
me_circle_001.use_remesh_preserve_volume = False
me_circle_001.use_remesh_preserve_attributes = False
me_circle_001.use_mirror_vertex_groups = False
me_circle_001.update()
me_circle_002 = bpy.data.meshes.new('Circle.002')
me_circle_002.from_pydata([(0.0, 1.0, 0.0), (-0.1951, 0.9808, 0.0), (-0.3827, 0.9239, 0.0), (-0.5556, 0.8315, 0.0), (-0.7071, 0.7071, 0.0), (-0.8315, 0.5556, 0.0), (-0.9239, 0.3827, 0.0), (-0.9808, 0.1951, 0.0), (-1.0, 7.55e-08, 0.0), (-0.9808, -0.1951, 0.0), (-0.9239, -0.3827, 0.0), (-0.8315, -0.5556, 0.0), (-0.7071, -0.7071, 0.0), (-0.5556, -0.8315, 0.0), (-0.3827, -0.9239, 0.0), (-0.1951, -0.9808, 0.0), (3.258e-07, -1.0, 0.0), (0.1951, -0.9808, 0.0), (0.3827, -0.9239, 0.0), (0.5556, -0.8315, 0.0), (0.7071, -0.7071, 0.0), (0.8315, -0.5556, 0.0), (0.9239, -0.3827, 0.0), (0.9808, -0.1951, 0.0), (1.0, 9.656e-07, 0.0), (0.9808, 0.1951, 0.0), (0.9239, 0.3827, 0.0), (0.8315, 0.5556, 0.0), (0.7071, 0.7071, 0.0), (0.5556, 0.8315, 0.0), (0.3827, 0.9239, 0.0), (0.1951, 0.9808, 0.0)], [(1, 0), (2, 1), (3, 2), (4, 3), (5, 4), (6, 5), (7, 6), (8, 7), (9, 8), (10, 9), (11, 10), (12, 11), (13, 12), (14, 13), (15, 14), (16, 15), (17, 16), (18, 17), (19, 18), (20, 19), (21, 20), (22, 21), (23, 22), (24, 23), (25, 24), (26, 25), (27, 26), (28, 27), (29, 28), (30, 29), (31, 30), (0, 31)], [])
me_circle_002.use_remesh_preserve_volume = False
me_circle_002.use_remesh_preserve_attributes = False
me_circle_002.use_mirror_vertex_groups = False
me_circle_002.update()
me_circle_003 = bpy.data.meshes.new('Circle.003')
me_circle_003.from_pydata([(0.0, 1.0, 0.0), (-0.1951, 0.9808, 0.0), (-0.3827, 0.9239, 0.0), (-0.5556, 0.8315, 0.0), (-0.7071, 0.7071, 0.0), (-0.8315, 0.5556, 0.0), (-0.9239, 0.3827, 0.0), (-0.9808, 0.1951, 0.0), (-1.0, 7.55e-08, 0.0), (-0.9808, -0.1951, 0.0), (-0.9239, -0.3827, 0.0), (-0.8315, -0.5556, 0.0), (-0.7071, -0.7071, 0.0), (-0.5556, -0.8315, 0.0), (-0.3827, -0.9239, 0.0), (-0.1951, -0.9808, 0.0), (3.258e-07, -1.0, 0.0), (0.1951, -0.9808, 0.0), (0.3827, -0.9239, 0.0), (0.5556, -0.8315, 0.0), (0.7071, -0.7071, 0.0), (0.8315, -0.5556, 0.0), (0.9239, -0.3827, 0.0), (0.9808, -0.1951, 0.0), (1.0, 9.656e-07, 0.0), (0.9808, 0.1951, 0.0), (0.9239, 0.3827, 0.0), (0.8315, 0.5556, 0.0), (0.7071, 0.7071, 0.0), (0.5556, 0.8315, 0.0), (0.3827, 0.9239, 0.0), (0.1951, 0.9808, 0.0)], [(1, 0), (2, 1), (3, 2), (4, 3), (5, 4), (6, 5), (7, 6), (8, 7), (9, 8), (10, 9), (11, 10), (12, 11), (13, 12), (14, 13), (15, 14), (16, 15), (17, 16), (18, 17), (19, 18), (20, 19), (21, 20), (22, 21), (23, 22), (24, 23), (25, 24), (26, 25), (27, 26), (28, 27), (29, 28), (30, 29), (31, 30), (0, 31)], [])
me_circle_003.use_remesh_preserve_volume = False
me_circle_003.use_remesh_preserve_attributes = False
me_circle_003.use_mirror_vertex_groups = False
me_circle_003.update()
me_circle_004 = bpy.data.meshes.new('Circle.004')
me_circle_004.from_pydata([(0.0, 1.0, 0.0), (-0.1951, 0.9808, 0.0), (-0.3827, 0.9239, 0.0), (-0.5556, 0.8315, 0.0), (-0.7071, 0.7071, 0.0), (-0.8315, 0.5556, 0.0), (-0.9239, 0.3827, 0.0), (-0.9808, 0.1951, 0.0), (-1.0, 7.55e-08, 0.0), (-0.9808, -0.1951, 0.0), (-0.9239, -0.3827, 0.0), (-0.8315, -0.5556, 0.0), (-0.7071, -0.7071, 0.0), (-0.5556, -0.8315, 0.0), (-0.3827, -0.9239, 0.0), (-0.1951, -0.9808, 0.0), (3.258e-07, -1.0, 0.0), (0.1951, -0.9808, 0.0), (0.3827, -0.9239, 0.0), (0.5556, -0.8315, 0.0), (0.7071, -0.7071, 0.0), (0.8315, -0.5556, 0.0), (0.9239, -0.3827, 0.0), (0.9808, -0.1951, 0.0), (1.0, 9.656e-07, 0.0), (0.9808, 0.1951, 0.0), (0.9239, 0.3827, 0.0), (0.8315, 0.5556, 0.0), (0.7071, 0.7071, 0.0), (0.5556, 0.8315, 0.0), (0.3827, 0.9239, 0.0), (0.1951, 0.9808, 0.0)], [(1, 0), (2, 1), (3, 2), (4, 3), (5, 4), (6, 5), (7, 6), (8, 7), (9, 8), (10, 9), (11, 10), (12, 11), (13, 12), (14, 13), (15, 14), (16, 15), (17, 16), (18, 17), (19, 18), (20, 19), (21, 20), (22, 21), (23, 22), (24, 23), (25, 24), (26, 25), (27, 26), (28, 27), (29, 28), (30, 29), (31, 30), (0, 31)], [])
me_circle_004.use_remesh_preserve_volume = False
me_circle_004.use_remesh_preserve_attributes = False
me_circle_004.use_mirror_vertex_groups = False
me_circle_004.update()
me_circle_005 = bpy.data.meshes.new('Circle.005')
me_circle_005.from_pydata([(0.0, 1.0, 0.0), (-0.1951, 0.9808, 0.0), (-0.3827, 0.9239, 0.0), (-0.5556, 0.8315, 0.0), (-0.7071, 0.7071, 0.0), (-0.8315, 0.5556, 0.0), (-0.9239, 0.3827, 0.0), (-0.9808, 0.1951, 0.0), (-1.0, 7.55e-08, 0.0), (-0.9808, -0.1951, 0.0), (-0.9239, -0.3827, 0.0), (-0.8315, -0.5556, 0.0), (-0.7071, -0.7071, 0.0), (-0.5556, -0.8315, 0.0), (-0.3827, -0.9239, 0.0), (-0.1951, -0.9808, 0.0), (3.258e-07, -1.0, 0.0), (0.1951, -0.9808, 0.0), (0.3827, -0.9239, 0.0), (0.5556, -0.8315, 0.0), (0.7071, -0.7071, 0.0), (0.8315, -0.5556, 0.0), (0.9239, -0.3827, 0.0), (0.9808, -0.1951, 0.0), (1.0, 9.656e-07, 0.0), (0.9808, 0.1951, 0.0), (0.9239, 0.3827, 0.0), (0.8315, 0.5556, 0.0), (0.7071, 0.7071, 0.0), (0.5556, 0.8315, 0.0), (0.3827, 0.9239, 0.0), (0.1951, 0.9808, 0.0)], [(1, 0), (2, 1), (3, 2), (4, 3), (5, 4), (6, 5), (7, 6), (8, 7), (9, 8), (10, 9), (11, 10), (12, 11), (13, 12), (14, 13), (15, 14), (16, 15), (17, 16), (18, 17), (19, 18), (20, 19), (21, 20), (22, 21), (23, 22), (24, 23), (25, 24), (26, 25), (27, 26), (28, 27), (29, 28), (30, 29), (31, 30), (0, 31)], [])
me_circle_005.use_remesh_preserve_volume = False
me_circle_005.use_remesh_preserve_attributes = False
me_circle_005.use_mirror_vertex_groups = False
me_circle_005.update()

# ---- curves / text
cu_beziercurve = bpy.data.curves.new('BezierCurve', 'CURVE')
cu_beziercurve.dimensions = '3D'
_sp = cu_beziercurve.splines.new('BEZIER'); _sp.bezier_points.add(17)
_sp.bezier_points.foreach_set('co', [-1.0, 0.0, 0.0, 86.0, 0.0, 0.0, 86.0, -40.0, 0.0, 86.0, -40.0, 0.0, 50.0, -40.0, 0.0, 30.0, -60.0, 0.0, 30.0, -90.0, 0.0, 30.0, -90.0, 0.0, 86.0, -168.0, -1.825e-07, 86.0, -208.0, -1.825e-07, -3.0, -208.0, -1.825e-07, -3.0, -106.0, -1.825e-07, -22.84, -86.0, 1.527, -78.84, -86.0, 1.527, -78.84, -86.0, 1.527, -97.5, -66.0, 1.522, -97.75, -20.45, 1.521, -79.11, 2.23e-08, 1.521])
_sp.bezier_points.foreach_set('handle_left', [-27.04, 7.432e-09, 0.5071, 57.0, 0.0, 0.0, 114.0, -40.0, 1.906e-08, 86.0, -40.0, 0.0, 62.0, -40.0, 0.0, 30.0, -48.06, 0.0, 30.0, -80.0, 0.0, 30.0, -90.0, 0.0, 86.0, -130.0, -1.935e-07, 86.0, -194.7, -1.825e-07, -4.0, -269.0, -0.0002551, -3.0, -140.0, -1.825e-07, -13.84, -86.0, 1.522, -60.17, -86.0, 1.527, -78.84, -86.0, 1.527, -97.86, -78.69, 1.526, -97.67, -35.63, 1.522, -89.32, 0.1846, 1.521])
_sp.bezier_points.foreach_set('handle_right', [28.0, 0.0, 0.0, 114.0, 0.0, 2.625e-08, 86.0, -40.0, 0.0, 74.0, -40.0, 0.0, 40.0, -40.0, 0.0, 30.0, -70.0, 0.0, 30.0, -90.0, 0.0, 30.0, -130.0, 0.0, 86.0, -181.3, -1.825e-07, 85.0, -269.0, -4.904e-08, -3.0, -174.0, -1.825e-07, -3.0, -94.0, 0.001633, -41.51, -86.0, 1.527, -78.84, -86.0, 1.527, -87.31, -85.97, 1.525, -97.58, -50.82, 1.522, -97.54, -9.631, 1.521, -53.07, 1.486e-08, 1.014])
for _p, _l, _r in zip(_sp.bezier_points, ['VECTOR', 'VECTOR', 'FREE', 'VECTOR', 'VECTOR', 'FREE', 'VECTOR', 'VECTOR', 'FREE', 'VECTOR', 'FREE', 'VECTOR', 'FREE', 'VECTOR', 'VECTOR', 'FREE', 'VECTOR', 'FREE'], ['VECTOR', 'FREE', 'VECTOR', 'VECTOR', 'FREE', 'VECTOR', 'VECTOR', 'FREE', 'VECTOR', 'FREE', 'VECTOR', 'FREE', 'VECTOR', 'VECTOR', 'FREE', 'VECTOR', 'FREE', 'VECTOR']): _p.handle_left_type = _l; _p.handle_right_type = _r
_sp.order_u = 0
_sp.order_v = 0
_sp.use_cyclic_u = True
cu_beziercurve.use_path = True
cu_beziercurve.use_path_clamp = True
cu_beziercurve.bevel_resolution = 0
cu_beziercurve.fill_mode = 'HALF'

# ---- objects
ob_cube = bpy.data.objects.new('Cube', me_cube_003)
ob_circle = bpy.data.objects.new('Circle', me_circle)
ob_cube_001 = bpy.data.objects.new('Cube.001', me_cube_001)
ob_beziercurve = bpy.data.objects.new('BezierCurve', cu_beziercurve)
ob_track = bpy.data.objects.new('Track', me_cube)
ob_lamp = bpy.data.objects.new('Lamp', light_lamp)
ob_camera = bpy.data.objects.new('Camera', cam_camera)
ob_circle_001 = bpy.data.objects.new('Circle.001', me_circle_001)
ob_circle_002 = bpy.data.objects.new('Circle.002', me_circle_002)
ob_circle_003 = bpy.data.objects.new('Circle.003', me_circle_003)
ob_circle_004 = bpy.data.objects.new('Circle.004', me_circle_004)
ob_circle_005 = bpy.data.objects.new('Circle.005', me_circle_005)

# ---- transforms, parenting, visibility, modifiers, constraints
ob_cube.location = (0.0, 0.0, 0.1431)
ob_cube.scale = (8.0, 8.0, 8.0)
ob_cube.lineart.crease_threshold = 0.0
ob_circle.location = (87.0, -20.0, 0.0)
ob_circle.scale = (20.0, 20.0, 20.0)
ob_circle.hide_viewport = True
ob_circle.lineart.crease_threshold = 0.0
ob_cube_001.location = (0.0, 0.0, -23.0)
ob_cube_001.rotation_euler = (1.571, -0.0, 0.0)
ob_cube_001.hide_viewport = True
ob_cube_001.lineart.crease_threshold = 0.0
ob_beziercurve.location = (0.0, 0.0, 0.0)
ob_beziercurve.lineart.crease_threshold = 0.0
ob_track.location = (0.0, 0.0, 0.0)
ob_track.scale = (2.0, 8.0, 1.0)
ob_track.lock_rotations_4d = False
ob_track.empty_display_type = 'ARROWS'
ob_track.lineart.crease_threshold = 0.0
_m = ob_track.modifiers.new('Array', 'ARRAY')
_m.fit_type = 'FIT_CURVE'
_m.curve = ob_beziercurve
_m.constant_offset_displace = (0.0, 0.0, 0.0)
_m = ob_track.modifiers.new('Curve', 'CURVE')
_m.object = ob_beziercurve
ob_lamp.location = (4.076, 1.005, 5.904)
ob_lamp.rotation_euler = (0.6503, 0.05522, 1.866)
ob_lamp.lock_rotations_4d = False
ob_lamp.empty_display_type = 'ARROWS'
ob_lamp.color = (0.0, 0.0, 0.0, 0.0)
ob_lamp.lineart.crease_threshold = 0.0
ob_camera.location = (7.481, -6.508, 5.344)
ob_camera.rotation_euler = (1.109, 0.01082, 0.8149)
ob_camera.lock_rotations_4d = False
ob_camera.empty_display_type = 'ARROWS'
ob_camera.color = (0.0, 0.0, 0.0, 0.0)
ob_camera.display_type = 'WIRE'
ob_camera.lineart.crease_threshold = 0.0
ob_circle_001.location = (49.79, -60.25, -1.131e-08)
ob_circle_001.scale = (20.0, 20.0, 20.0)
ob_circle_001.hide_viewport = True
ob_circle_001.lineart.crease_threshold = 0.0
ob_circle_002.location = (41.22, -209.9, -1.131e-08)
ob_circle_002.scale = (44.0, 44.0, 44.0)
ob_circle_002.hide_viewport = True
ob_circle_002.lineart.crease_threshold = 0.0
ob_circle_003.location = (-22.96, -106.5, -1.131e-08)
ob_circle_003.scale = (20.0, 20.0, 20.0)
ob_circle_003.hide_viewport = True
ob_circle_003.lineart.crease_threshold = 0.0
ob_circle_004.location = (-77.77, -66.21, -1.131e-08)
ob_circle_004.scale = (20.0, 20.0, 20.0)
ob_circle_004.hide_viewport = True
ob_circle_004.lineart.crease_threshold = 0.0
ob_circle_005.location = (-77.77, -19.92, -1.131e-08)
ob_circle_005.scale = (20.0, 20.0, 20.0)
ob_circle_005.hide_viewport = True
ob_circle_005.lineart.crease_threshold = 0.0

# ---- collection membership
col_collection_1.objects.link(ob_cube)
col_collection_1.objects.link(ob_circle)
col_collection_1.objects.link(ob_cube_001)
col_collection_1.objects.link(ob_beziercurve)
col_collection_1.objects.link(ob_track)
col_collection_1.objects.link(ob_lamp)
col_collection_1.objects.link(ob_camera)
col_collection_1.objects.link(ob_circle_001)
col_collection_1.objects.link(ob_circle_002)
col_collection_1.objects.link(ob_circle_003)
col_collection_1.objects.link(ob_circle_004)
col_collection_1.objects.link(ob_circle_005)

# ---- scene / render settings (as saved in the file)
scene.camera = ob_camera
scene.frame_start = 1; scene.frame_end = 250; scene.frame_set(1)
scene.render.engine = 'BLENDER_EEVEE_NEXT'
scene.render.resolution_percentage = 50
scene.render.dither_intensity = 0.0
scene.cycles.use_denoising = False
scene.cycles.samples = 10
scene.cycles.sampling_pattern = 'TABULATED_SOBOL'
scene.cycles.light_sampling_threshold = 0.0
scene.cycles.use_adaptive_sampling = False
scene.cycles.use_light_tree = False
scene.cycles.blur_glossy = 0.0
scene.cycles.pixel_filter_type = 'GAUSSIAN'
scene.cycles.sample_clamp_indirect = 0.0
scene.view_settings.view_transform = 'Standard'
bpy.context.view_layer.update()
